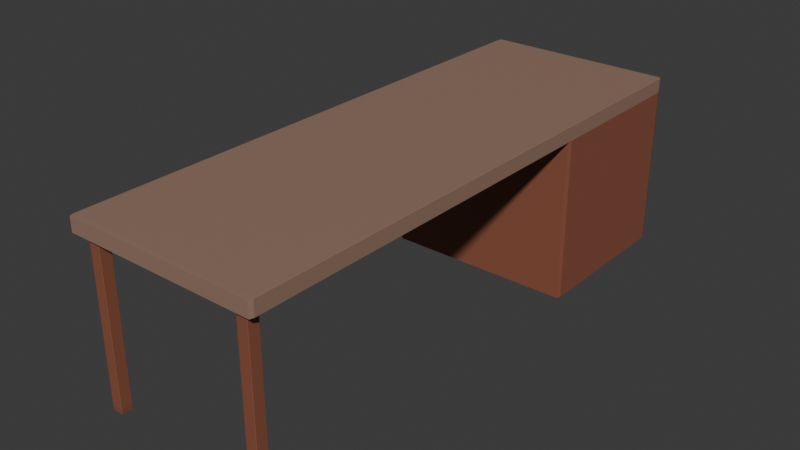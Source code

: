 # Source: Escritorio.blend  (saved by Blender 5.1.30; exported with 4.5.12 LTS)
import bpy
from mathutils import Matrix  # noqa: F401  (used for matrix-valued properties, if any)

bpy.ops.wm.read_factory_settings(use_empty=True)
scene = bpy.context.scene
scene.name = 'Scene'

# ---- collections
col_collection = bpy.data.collections.new('Collection'); scene.collection.children.link(col_collection)

# ---- materials (node trees are filled in below, after node groups)
mat_material_002 = bpy.data.materials.new('Material.002')
mat_material_004 = bpy.data.materials.new('Material.004')
mat_material_005 = bpy.data.materials.new('Material.005')
mat_material_001 = bpy.data.materials.new('Material.001')
mat_material_003 = bpy.data.materials.new('Material.003')

# ---- material node trees
mat_material_002.use_nodes = True; mat_material_002.node_tree.nodes.clear()
_N = mat_material_002.node_tree.nodes; _L = mat_material_002.node_tree.links
n0 = _N.new('ShaderNodeBsdfPrincipled'); n0.name = 'Principled BSDF'; n0.location = (-200, 100)
n0.inputs[0].default_value = (0.3112, 0.1894, 0.1359, 1.0)
n1 = _N.new('ShaderNodeOutputMaterial'); n1.name = 'Material Output'; n1.location = (200, 100)
_L.new(n0.outputs[0], n1.inputs[0])
n1.is_active_output = True
mat_material_004.use_nodes = True; mat_material_004.node_tree.nodes.clear()
_N = mat_material_004.node_tree.nodes; _L = mat_material_004.node_tree.links
n0 = _N.new('ShaderNodeBsdfPrincipled'); n0.name = 'Principled BSDF'; n0.location = (-200, 100)
n0.inputs[0].default_value = (0.2664, 0.09084, 0.05286, 1.0)
n1 = _N.new('ShaderNodeOutputMaterial'); n1.name = 'Material Output'; n1.location = (200, 100)
_L.new(n0.outputs[0], n1.inputs[0])
n1.is_active_output = True
mat_material_005.use_nodes = True; mat_material_005.node_tree.nodes.clear()
_N = mat_material_005.node_tree.nodes; _L = mat_material_005.node_tree.links
n0 = _N.new('ShaderNodeBsdfPrincipled'); n0.name = 'Principled BSDF'; n0.location = (-200, 100)
n0.inputs[0].default_value = (0.2115, 0.09704, 0.05807, 1.0)
n1 = _N.new('ShaderNodeOutputMaterial'); n1.name = 'Material Output'; n1.location = (200, 100)
_L.new(n0.outputs[0], n1.inputs[0])
n1.is_active_output = True
mat_material_001.use_nodes = True; mat_material_001.node_tree.nodes.clear()
_N = mat_material_001.node_tree.nodes; _L = mat_material_001.node_tree.links
n0 = _N.new('ShaderNodeBsdfPrincipled'); n0.name = 'Principled BSDF'; n0.location = (-200, 100)
n0.inputs[0].default_value = (0.2664, 0.09084, 0.05286, 1.0)
n1 = _N.new('ShaderNodeOutputMaterial'); n1.name = 'Material Output'; n1.location = (200, 100)
_L.new(n0.outputs[0], n1.inputs[0])
n1.is_active_output = True
mat_material_003.use_nodes = True; mat_material_003.node_tree.nodes.clear()
_N = mat_material_003.node_tree.nodes; _L = mat_material_003.node_tree.links
n0 = _N.new('ShaderNodeBsdfPrincipled'); n0.name = 'Principled BSDF'; n0.location = (-200, 100)
n0.inputs[0].default_value = (0.1335, 0.02949, 0.03027, 1.0)
n1 = _N.new('ShaderNodeOutputMaterial'); n1.name = 'Material Output'; n1.location = (200, 100)
_L.new(n0.outputs[0], n1.inputs[0])
n1.is_active_output = True

# ---- world
world_world = bpy.data.worlds.new('World'); scene.world = world_world
world_world.use_nodes = True; world_world.node_tree.nodes.clear()
_N = world_world.node_tree.nodes; _L = world_world.node_tree.links
n0 = _N.new('ShaderNodeOutputWorld'); n0.name = 'World Output'; n0.location = (200, 100)
n1 = _N.new('ShaderNodeBackground'); n1.name = 'Background'; n1.location = (-200, 100)
n1.inputs[0].default_value = (0.05088, 0.05088, 0.05088, 1.0)
_L.new(n1.outputs[0], n0.inputs[0])
n0.is_active_output = True
world_world.color = (0.05088, 0.05088, 0.05088)
world_world.sun_shadow_jitter_overblur = 0.0

# ---- meshes
me_cube_001 = bpy.data.meshes.new('Cube.001')
me_cube_001.from_pydata([(-1.0, -1.0, -1.0), (-1.0, -1.0, 1.0), (-1.0, 1.0, -1.0), (-1.0, 1.0, 1.0), (1.0, -1.0, -1.0), (1.0, -1.0, 1.0), (1.0, 1.0, -1.0), (1.0, 1.0, 1.0), (-1.0, 0.3949, -1.0), (-1.0, 0.3949, 1.0), (1.0, 0.3949, -1.0), (1.0, 0.3949, 1.0), (-1.0, 0.3949, 23.48), (-1.0, 1.0, 23.48), (1.0, 1.0, 23.48), (1.0, 0.3949, 23.48), (1.0, 1.0, 8.494), (1.0, 1.0, 15.99), (1.0, 0.3949, 15.99), (1.0, 0.3949, 8.494), (-1.0, 0.3949, 8.494), (-1.0, 0.3949, 15.99), (-1.0, 1.0, 15.99), (-1.0, 1.0, 8.494), (-1.0, 0.9711, 16.02), (-1.0, 0.4238, 16.02), (-1.0, 0.4238, 23.45), (-1.0, 0.9711, 23.45), (-1.0, 0.9711, 1.029), (-1.0, 0.4238, 1.029), (-1.0, 0.4238, 8.465), (-1.0, 0.9711, 8.465), (-1.0, 0.9711, 8.523), (-1.0, 0.4238, 8.523), (-1.0, 0.4238, 15.96), (-1.0, 0.9711, 15.96), (-1.0, 0.4238, 16.02), (-1.0, 0.9711, 16.02), (-1.0, 0.9711, 23.45), (-1.0, 0.4238, 23.45), (-1.0, 0.4238, 1.029), (-1.0, 0.9711, 1.029), (-1.0, 0.9711, 8.465), (-1.0, 0.4238, 8.465), (-1.0, 0.4238, 8.523), (-1.0, 0.9711, 8.523), (-1.0, 0.9711, 15.96), (-1.0, 0.4238, 15.96), (-1.066, 0.4238, 16.02), (-1.066, 0.9711, 16.02), (-1.066, 0.9711, 23.45), (-1.066, 0.4238, 23.45), (-1.066, 0.4238, 1.029), (-1.066, 0.9711, 1.029), (-1.066, 0.9711, 8.465), (-1.066, 0.4238, 8.465), (-1.066, 0.4238, 8.523), (-1.066, 0.9711, 8.523), (-1.066, 0.9711, 15.96), (-1.066, 0.4238, 15.96)], [], [(8, 9, 3, 2), (2, 3, 7, 6), (10, 11, 5, 4), (4, 5, 1, 0), (8, 10, 4, 0), (11, 9, 1, 5), (18, 17, 14, 15), (2, 6, 10, 8), (6, 7, 11, 10), (0, 1, 9, 8), (14, 13, 12, 15), (25, 26, 39, 36), (17, 22, 13, 14), (21, 18, 15, 12), (9, 11, 19, 20), (20, 19, 18, 21), (7, 3, 23, 16), (16, 23, 22, 17), (34, 35, 46, 47), (28, 29, 40, 41), (11, 7, 16, 19), (19, 16, 17, 18), (22, 21, 25, 24), (21, 12, 26, 25), (12, 13, 27, 26), (13, 22, 24, 27), (3, 9, 29, 28), (9, 20, 30, 29), (20, 23, 31, 30), (23, 3, 28, 31), (23, 20, 33, 32), (20, 21, 34, 33), (21, 22, 35, 34), (22, 23, 32, 35), (42, 41, 53, 54), (45, 44, 56, 57), (38, 37, 49, 50), (31, 28, 41, 42), (32, 33, 44, 45), (26, 27, 38, 39), (29, 30, 43, 40), (35, 32, 45, 46), (24, 25, 36, 37), (30, 31, 42, 43), (33, 34, 47, 44), (27, 24, 37, 38), (49, 48, 51, 50), (53, 52, 55, 54), (57, 56, 59, 58), (36, 39, 51, 48), (46, 45, 57, 58), (40, 43, 55, 52), (39, 38, 50, 51), (44, 47, 59, 56), (37, 36, 48, 49), (43, 42, 54, 55), (41, 40, 52, 53), (47, 46, 58, 59)])
me_cube_001.polygons.foreach_set('material_index', [0, 0, 0, 0, 0, 0, 1, 0, 0, 0, 1, 0, 1, 1, 1, 1, 1, 1, 0, 0, 1, 1, 0, 1, 0, 1, 0, 1, 0, 1, 0, 1, 0, 1, 2, 0, 2, 0, 0, 0, 0, 0, 0, 0, 0, 0, 2, 2, 2, 2, 2, 2, 0, 2, 0, 0, 2, 0])
_uv = me_cube_001.uv_layers.new(name='UVMap')
_uv.uv.foreach_set('vector', [0.375, 0.1744, 0.625, 0.1744, 0.625, 0.25, 0.375, 0.25, 0.375, 0.25, 0.625, 0.25, 0.625, 0.5, 0.375, 0.5, 0.375, 0.5756, 0.625, 0.5756, 0.625, 0.75, 0.375, 0.75, 0.375, 0.75, 0.625, 0.75, 0.625, 1.0, 0.375, 1.0, 0.125, 0.5756, 0.375, 0.5756, 0.375, 0.75, 0.125, 0.75, 0.625, 0.5756, 0.875, 0.5756, 0.875, 0.75, 0.625, 0.75, 0.625, 0.5756, 0.625, 0.5, 0.625, 0.5, 0.625, 0.5756, 0.125, 0.5, 0.375, 0.5, 0.375, 0.5756, 0.125, 0.5756, 0.375, 0.5, 0.625, 0.5, 0.625, 0.5756, 0.375, 0.5756, 0.375, 0.0, 0.625, 0.0, 0.625, 0.1744, 0.375, 0.1744, 0.625, 0.5, 0.875, 0.5, 0.875, 0.5756, 0.625, 0.5756, 0.625, 0.178, 0.625, 0.178, 0.625, 0.178, 0.625, 0.178, 0.625, 0.5, 0.625, 0.25, 0.625, 0.25, 0.625, 0.5, 0.875, 0.5756, 0.625, 0.5756, 0.625, 0.5756, 0.875, 0.5756, 0.875, 0.5756, 0.625, 0.5756, 0.625, 0.5756, 0.875, 0.5756, 0.875, 0.5756, 0.625, 0.5756, 0.625, 0.5756, 0.875, 0.5756, 0.625, 0.5, 0.625, 0.25, 0.625, 0.25, 0.625, 0.5, 0.625, 0.5, 0.625, 0.25, 0.625, 0.25, 0.625, 0.5, 0.625, 0.178, 0.625, 0.2464, 0.625, 0.2464, 0.625, 0.178, 0.625, 0.2464, 0.625, 0.178, 0.625, 0.178, 0.625, 0.2464, 0.625, 0.5756, 0.625, 0.5, 0.625, 0.5, 0.625, 0.5756, 0.625, 0.5756, 0.625, 0.5, 0.625, 0.5, 0.625, 0.5756, 0.625, 0.25, 0.625, 0.1744, 0.625, 0.178, 0.625, 0.2464, 0.625, 0.1744, 0.625, 0.1744, 0.625, 0.178, 0.625, 0.178, 0.625, 0.1744, 0.625, 0.25, 0.625, 0.2464, 0.625, 0.178, 0.625, 0.25, 0.625, 0.25, 0.625, 0.2464, 0.625, 0.2464, 0.625, 0.25, 0.625, 0.1744, 0.625, 0.178, 0.625, 0.2464, 0.625, 0.1744, 0.625, 0.1744, 0.625, 0.178, 0.625, 0.178, 0.625, 0.1744, 0.625, 0.25, 0.625, 0.2464, 0.625, 0.178, 0.625, 0.25, 0.625, 0.25, 0.625, 0.2464, 0.625, 0.2464, 0.625, 0.25, 0.625, 0.1744, 0.625, 0.178, 0.625, 0.2464, 0.625, 0.1744, 0.625, 0.1744, 0.625, 0.178, 0.625, 0.178, 0.625, 0.1744, 0.625, 0.25, 0.625, 0.2464, 0.625, 0.178, 0.625, 0.25, 0.625, 0.25, 0.625, 0.2464, 0.625, 0.2464, 0.625, 0.2464, 0.625, 0.2464, 0.625, 0.2464, 0.625, 0.2464, 0.625, 0.2464, 0.625, 0.178, 0.625, 0.178, 0.625, 0.2464, 0.625, 0.2464, 0.625, 0.2464, 0.625, 0.2464, 0.625, 0.2464, 0.625, 0.2464, 0.625, 0.2464, 0.625, 0.2464, 0.625, 0.2464, 0.625, 0.2464, 0.625, 0.178, 0.625, 0.178, 0.625, 0.2464, 0.625, 0.178, 0.625, 0.2464, 0.625, 0.2464, 0.625, 0.178, 0.625, 0.178, 0.625, 0.178, 0.625, 0.178, 0.625, 0.178, 0.625, 0.2464, 0.625, 0.2464, 0.625, 0.2464, 0.625, 0.2464, 0.625, 0.2464, 0.625, 0.178, 0.625, 0.178, 0.625, 0.2464, 0.625, 0.178, 0.625, 0.2464, 0.625, 0.2464, 0.625, 0.178, 0.625, 0.178, 0.625, 0.178, 0.625, 0.178, 0.625, 0.178, 0.625, 0.2464, 0.625, 0.2464, 0.625, 0.2464, 0.625, 0.2464, 0.625, 0.2464, 0.625, 0.178, 0.625, 0.178, 0.625, 0.2464, 0.625, 0.2464, 0.625, 0.178, 0.625, 0.178, 0.625, 0.2464, 0.625, 0.2464, 0.625, 0.178, 0.625, 0.178, 0.625, 0.2464, 0.625, 0.178, 0.625, 0.178, 0.625, 0.178, 0.625, 0.178, 0.625, 0.2464, 0.625, 0.2464, 0.625, 0.2464, 0.625, 0.2464, 0.625, 0.178, 0.625, 0.178, 0.625, 0.178, 0.625, 0.178, 0.625, 0.178, 0.625, 0.2464, 0.625, 0.2464, 0.625, 0.178, 0.625, 0.178, 0.625, 0.178, 0.625, 0.178, 0.625, 0.178, 0.625, 0.2464, 0.625, 0.178, 0.625, 0.178, 0.625, 0.2464, 0.625, 0.178, 0.625, 0.2464, 0.625, 0.2464, 0.625, 0.178, 0.625, 0.2464, 0.625, 0.178, 0.625, 0.178, 0.625, 0.2464, 0.625, 0.178, 0.625, 0.2464, 0.625, 0.2464, 0.625, 0.178])
me_cube_001.materials.append(mat_material_002)
me_cube_001.materials.append(mat_material_004)
me_cube_001.materials.append(mat_material_005)
me_cube_001.update()
me_cube_002 = bpy.data.meshes.new('Cube.002')
me_cube_002.from_pydata([(-1.0, -1.0, -1.0), (-1.0, -1.0, 1.0), (-1.0, 1.0, -1.0), (-1.0, 1.0, 1.0), (1.0, -1.0, -1.0), (1.0, -1.0, 1.0), (1.0, 1.0, -1.0), (1.0, 1.0, 1.0)], [], [(0, 1, 3, 2), (2, 3, 7, 6), (6, 7, 5, 4), (4, 5, 1, 0), (2, 6, 4, 0), (7, 3, 1, 5)])
_uv = me_cube_002.uv_layers.new(name='UVMap')
_uv.uv.foreach_set('vector', [0.375, 0.0, 0.625, 0.0, 0.625, 0.25, 0.375, 0.25, 0.375, 0.25, 0.625, 0.25, 0.625, 0.5, 0.375, 0.5, 0.375, 0.5, 0.625, 0.5, 0.625, 0.75, 0.375, 0.75, 0.375, 0.75, 0.625, 0.75, 0.625, 1.0, 0.375, 1.0, 0.125, 0.5, 0.375, 0.5, 0.375, 0.75, 0.125, 0.75, 0.625, 0.5, 0.875, 0.5, 0.875, 0.75, 0.625, 0.75])
me_cube_002.materials.append(mat_material_001)
me_cube_002.update()
me_cube_003 = bpy.data.meshes.new('Cube.003')
me_cube_003.from_pydata([(-0.4709, -0.8592, -0.9711), (-0.4012, -0.8592, -1.0), (-0.4012, -0.9289, -0.9711), (-0.4753, -0.9333, -0.9333), (-0.4012, -0.9711, -0.9289), (-0.4012, -1.0, -0.8592), (-0.4709, -0.9711, -0.8592), (-0.4753, -0.9333, -0.9333), (-0.5131, -0.8592, -0.9289), (-0.4753, -0.9333, -0.9333), (-0.5131, -0.9289, -0.8592), (-0.542, -0.8592, -0.8592), (-0.5131, -0.8592, 0.9289), (-0.542, -0.8592, 0.8592), (-0.5131, -0.9289, 0.8592), (-0.4753, -0.9333, 0.9333), (-0.4709, -0.9711, 0.8592), (-0.4012, -1.0, 0.8592), (-0.4012, -0.9711, 0.9289), (-0.4753, -0.9333, 0.9333), (-0.4709, -0.8592, 0.9711), (-0.4753, -0.9333, 0.9333), (-0.4012, -0.9289, 0.9711), (-0.4012, -0.8592, 1.0), (-0.5131, 0.8592, -0.9289), (-0.542, 0.8592, -0.8592), (-0.5131, 0.9289, -0.8592), (-0.4753, 0.9333, -0.9333), (-0.4709, 0.9711, -0.8592), (-0.4012, 1.0, -0.8592), (-0.4012, 0.9711, -0.9289), (-0.4753, 0.9333, -0.9333), (-0.4709, 0.8592, -0.9711), (-0.4753, 0.9333, -0.9333), (-0.4012, 0.9289, -0.9711), (-0.4012, 0.8592, -1.0), (-0.4709, 0.8592, 0.9711), (-0.4012, 0.8592, 1.0), (-0.4012, 0.9289, 0.9711), (-0.4753, 0.9333, 0.9333), (-0.4012, 0.9711, 0.9289), (-0.4012, 1.0, 0.8592), (-0.4709, 0.9711, 0.8592), (-0.4753, 0.9333, 0.9333), (-0.5131, 0.8592, 0.9289), (-0.4753, 0.9333, 0.9333), (-0.5131, 0.9289, 0.8592), (-0.542, 0.8592, 0.8592), (0.9711, -0.8592, -0.9289), (1.0, -0.8592, -0.8592), (0.9711, -0.9289, -0.8592), (0.9333, -0.9333, -0.9333), (0.9289, -0.9711, -0.8592), (0.8592, -1.0, -0.8592), (0.8592, -0.9711, -0.9289), (0.9333, -0.9333, -0.9333), (0.9289, -0.8592, -0.9711), (0.9333, -0.9333, -0.9333), (0.8592, -0.9289, -0.9711), (0.8592, -0.8592, -1.0), (0.9289, -0.8592, 0.9711), (0.8592, -0.8592, 1.0), (0.8592, -0.9289, 0.9711), (0.9333, -0.9333, 0.9333), (0.8592, -0.9711, 0.9289), (0.8592, -1.0, 0.8592), (0.9289, -0.9711, 0.8592), (0.9333, -0.9333, 0.9333), (0.9711, -0.8592, 0.9289), (0.9333, -0.9333, 0.9333), (0.9711, -0.9289, 0.8592), (1.0, -0.8592, 0.8592), (0.8592, 0.9711, -0.9289), (0.8592, 1.0, -0.8592), (0.9289, 0.9711, -0.8592), (0.9333, 0.9333, -0.9333), (0.9711, 0.9289, -0.8592), (1.0, 0.8592, -0.8592), (0.9711, 0.8592, -0.9289), (0.9333, 0.9333, -0.9333), (0.8592, 0.9289, -0.9711), (0.9333, 0.9333, -0.9333), (0.9289, 0.8592, -0.9711), (0.8592, 0.8592, -1.0), (0.8592, 0.9289, 0.9711), (0.8592, 0.8592, 1.0), (0.9289, 0.8592, 0.9711), (0.9333, 0.9333, 0.9333), (0.9711, 0.8592, 0.9289), (1.0, 0.8592, 0.8592), (0.9711, 0.9289, 0.8592), (0.9333, 0.9333, 0.9333), (0.8592, 0.9711, 0.9289), (0.9333, 0.9333, 0.9333), (0.9289, 0.9711, 0.8592), (0.8592, 1.0, 0.8592), (-0.4012, 0.3333, -1.0), (-0.4709, 0.3333, -0.9711), (-0.5131, 0.3333, -0.9289), (-0.542, 0.3333, -0.8592), (-0.542, -0.3333, -0.8592), (-0.5131, -0.3333, -0.9289), (-0.4709, -0.3333, -0.9711), (-0.4012, -0.3333, -1.0), (-0.4012, -0.3333, 1.0), (-0.4709, -0.3333, 0.9711), (-0.5131, -0.3333, 0.9289), (-0.542, -0.3333, 0.8592), (-0.542, 0.3333, 0.8592), (-0.5131, 0.3333, 0.9289), (-0.4709, 0.3333, 0.9711), (-0.4012, 0.3333, 1.0), (0.007886, 1.0, -0.8592), (0.007886, 0.9711, -0.9289), (0.007886, 0.9289, -0.9711), (0.007886, 0.8592, -1.0), (0.007886, 1.0, 0.8592), (0.007886, 0.9711, 0.9289), (0.007886, 0.9289, 0.9711), (0.007886, 0.8592, 1.0), (0.007886, -1.0, -0.8592), (0.007886, -0.9711, -0.9289), (0.007886, -0.9289, -0.9711), (0.007886, -0.8592, -1.0), (0.007886, -1.0, 0.8592), (0.007886, -0.9711, 0.9289), (0.007886, -0.9289, 0.9711), (0.007886, -0.8592, 1.0), (0.8831, 0.6426, -0.9592), (0.8592, 0.6835, -1.0), (0.9289, 0.6835, -0.9711), (0.9592, 0.6426, -0.8831), (0.9711, 0.6835, -0.9289), (1.0, 0.6835, -0.8592), (0.8831, -0.6476, 0.9592), (0.8592, -0.6884, 1.0), (0.9289, -0.6884, 0.9711), (0.9592, -0.6476, 0.8831), (0.9711, -0.6884, 0.9289), (1.0, -0.6884, 0.8592), (0.8592, -0.6884, -1.0), (0.8831, -0.6476, -0.9592), (0.9289, -0.6884, -0.9711), (1.0, -0.6884, -0.8592), (0.9711, -0.6884, -0.9289), (0.9592, -0.6476, -0.8831), (0.8831, 0.6426, 0.9592), (0.9289, 0.6835, 0.9711), (0.8592, 0.6835, 1.0), (0.9592, 0.6426, 0.8831), (1.0, 0.6835, 0.8592), (0.9711, 0.6835, 0.9289), (-0.2739, -0.6068, -0.9592), (-0.233, -0.6476, -0.9592), (-0.3147, -0.6884, -1.0), (-0.2739, -0.3333, -0.9592), (-0.3147, -0.3333, -1.0), (0.007886, -0.6476, -0.9592), (0.007886, -0.6884, -1.0), (-0.233, -0.6476, 0.9592), (-0.2739, -0.6068, 0.9592), (-0.3147, -0.6884, 1.0), (-0.2739, -0.3333, 0.9592), (-0.3147, -0.3333, 1.0), (0.007886, -0.6476, 0.9592), (0.007886, -0.6884, 1.0), (0.007886, 0.6426, -0.9592), (0.007886, 0.6835, -1.0), (-0.2739, 0.3333, -0.9592), (-0.3147, 0.3333, -1.0), (-0.233, 0.6426, -0.9592), (-0.2739, 0.6018, -0.9592), (-0.3147, 0.6835, -1.0), (-0.2739, 0.3333, 0.9592), (-0.3147, 0.3333, 1.0), (-0.233, 0.6426, 0.9592), (-0.3147, 0.6835, 1.0), (-0.2739, 0.6018, 0.9592), (0.007886, 0.6426, 0.9592), (0.007886, 0.6835, 1.0), (-0.4709, -0.8592, -13.17), (-0.4012, -0.8592, -13.2), (-0.4012, -0.9289, -13.17), (-0.4753, -0.9333, -13.13), (-0.4012, -0.9711, -13.13), (-0.4012, -1.0, -13.06), (-0.4709, -0.9711, -13.06), (-0.4753, -0.9333, -13.13), (-0.5131, -0.8592, -13.13), (-0.4753, -0.9333, -13.13), (-0.5131, -0.9289, -13.06), (-0.542, -0.8592, -13.06), (-0.5131, -0.8592, -11.27), (-0.542, -0.8592, -11.34), (-0.5131, -0.9289, -11.34), (-0.4753, -0.9333, -11.27), (-0.4709, -0.9711, -11.34), (-0.4012, -1.0, -11.34), (-0.4012, -0.9711, -11.27), (-0.4753, -0.9333, -11.27), (-0.4709, -0.8592, -11.23), (-0.4753, -0.9333, -11.27), (-0.4012, -0.9289, -11.23), (-0.4012, -0.8592, -11.2), (-0.5131, 0.8592, -13.13), (-0.542, 0.8592, -13.06), (-0.5131, 0.9289, -13.06), (-0.4753, 0.9333, -13.13), (-0.4709, 0.9711, -13.06), (-0.4012, 1.0, -13.06), (-0.4012, 0.9711, -13.13), (-0.4753, 0.9333, -13.13), (-0.4709, 0.8592, -13.17), (-0.4753, 0.9333, -13.13), (-0.4012, 0.9289, -13.17), (-0.4012, 0.8592, -13.2), (-0.4709, 0.8592, -11.23), (-0.4012, 0.8592, -11.2), (-0.4012, 0.9289, -11.23), (-0.4753, 0.9333, -11.27), (-0.4012, 0.9711, -11.27), (-0.4012, 1.0, -11.34), (-0.4709, 0.9711, -11.34), (-0.4753, 0.9333, -11.27), (-0.5131, 0.8592, -11.27), (-0.4753, 0.9333, -11.27), (-0.5131, 0.9289, -11.34), (-0.542, 0.8592, -11.34), (0.9711, -0.8592, -13.13), (1.0, -0.8592, -13.06), (0.9711, -0.9289, -13.06), (0.9333, -0.9333, -13.13), (0.9289, -0.9711, -13.06), (0.8592, -1.0, -13.06), (0.8592, -0.9711, -13.13), (0.9333, -0.9333, -13.13), (0.9289, -0.8592, -13.17), (0.9333, -0.9333, -13.13), (0.8592, -0.9289, -13.17), (0.8592, -0.8592, -13.2), (0.9289, -0.8592, -11.23), (0.8592, -0.8592, -11.2), (0.8592, -0.9289, -11.23), (0.9333, -0.9333, -11.27), (0.8592, -0.9711, -11.27), (0.8592, -1.0, -11.34), (0.9289, -0.9711, -11.34), (0.9333, -0.9333, -11.27), (0.9711, -0.8592, -11.27), (0.9333, -0.9333, -11.27), (0.9711, -0.9289, -11.34), (1.0, -0.8592, -11.34), (0.8592, 0.9711, -13.13), (0.8592, 1.0, -13.06), (0.9289, 0.9711, -13.06), (0.9333, 0.9333, -13.13), (0.9711, 0.9289, -13.06), (1.0, 0.8592, -13.06), (0.9711, 0.8592, -13.13), (0.9333, 0.9333, -13.13), (0.8592, 0.9289, -13.17), (0.9333, 0.9333, -13.13), (0.9289, 0.8592, -13.17), (0.8592, 0.8592, -13.2), (0.8592, 0.9289, -11.23), (0.8592, 0.8592, -11.2), (0.9289, 0.8592, -11.23), (0.9333, 0.9333, -11.27), (0.9711, 0.8592, -11.27), (1.0, 0.8592, -11.34), (0.9711, 0.9289, -11.34), (0.9333, 0.9333, -11.27), (0.8592, 0.9711, -11.27), (0.9333, 0.9333, -11.27), (0.9289, 0.9711, -11.34), (0.8592, 1.0, -11.34), (-0.4012, 0.3333, -13.2), (-0.4709, 0.3333, -13.17), (-0.5131, 0.3333, -13.13), (-0.542, 0.3333, -13.06), (-0.542, -0.3333, -13.06), (-0.5131, -0.3333, -13.13), (-0.4709, -0.3333, -13.17), (-0.4012, -0.3333, -13.2), (-0.4012, -0.3333, -11.2), (-0.4709, -0.3333, -11.23), (-0.5131, -0.3333, -11.27), (-0.542, -0.3333, -11.34), (-0.542, 0.3333, -11.34), (-0.5131, 0.3333, -11.27), (-0.4709, 0.3333, -11.23), (-0.4012, 0.3333, -11.2), (0.007886, 1.0, -13.06), (0.007886, 0.9711, -13.13), (0.007886, 0.9289, -13.17), (0.007886, 0.8592, -13.2), (0.007886, 1.0, -11.34), (0.007886, 0.9711, -11.27), (0.007886, 0.9289, -11.23), (0.007886, 0.8592, -11.2), (0.007886, -1.0, -13.06), (0.007886, -0.9711, -13.13), (0.007886, -0.9289, -13.17), (0.007886, -0.8592, -13.2), (0.007886, -1.0, -11.34), (0.007886, -0.9711, -11.27), (0.007886, -0.9289, -11.23), (0.007886, -0.8592, -11.2), (0.8831, 0.6426, -13.16), (0.8592, 0.6835, -13.2), (0.9289, 0.6835, -13.17), (0.9592, 0.6426, -13.08), (0.9711, 0.6835, -13.13), (1.0, 0.6835, -13.06), (0.8831, -0.6476, -11.24), (0.8592, -0.6884, -11.2), (0.9289, -0.6884, -11.23), (0.9592, -0.6476, -11.32), (0.9711, -0.6884, -11.27), (1.0, -0.6884, -11.34), (0.8592, -0.6884, -13.2), (0.8831, -0.6476, -13.16), (0.9289, -0.6884, -13.17), (1.0, -0.6884, -13.06), (0.9711, -0.6884, -13.13), (0.9592, -0.6476, -13.08), (0.8831, 0.6426, -11.24), (0.9289, 0.6835, -11.23), (0.8592, 0.6835, -11.2), (0.9592, 0.6426, -11.32), (1.0, 0.6835, -11.34), (0.9711, 0.6835, -11.27), (-0.2739, -0.6068, -13.16), (-0.233, -0.6476, -13.16), (-0.3147, -0.6884, -13.2), (-0.2739, -0.3333, -13.16), (-0.3147, -0.3333, -13.2), (0.007886, -0.6476, -13.16), (0.007886, -0.6884, -13.2), (-0.233, -0.6476, -11.24), (-0.2739, -0.6068, -11.24), (-0.3147, -0.6884, -11.2), (-0.2739, -0.3333, -11.24), (-0.3147, -0.3333, -11.2), (0.007886, -0.6476, -11.24), (0.007886, -0.6884, -11.2), (0.007886, 0.6426, -13.16), (0.007886, 0.6835, -13.2), (-0.2739, 0.3333, -13.16), (-0.3147, 0.3333, -13.2), (-0.233, 0.6426, -13.16), (-0.2739, 0.6018, -13.16), (-0.3147, 0.6835, -13.2), (-0.2739, 0.3333, -11.24), (-0.3147, 0.3333, -11.2), (-0.233, 0.6426, -11.24), (-0.3147, 0.6835, -11.2), (-0.2739, 0.6018, -11.24), (0.007886, 0.6426, -11.24), (0.007886, 0.6835, -11.2), (-0.4709, -0.8592, -25.37), (-0.4012, -0.8592, -25.4), (-0.4012, -0.9289, -25.37), (-0.4753, -0.9333, -25.33), (-0.4012, -0.9711, -25.33), (-0.4012, -1.0, -25.26), (-0.4709, -0.9711, -25.26), (-0.4753, -0.9333, -25.33), (-0.5131, -0.8592, -25.33), (-0.4753, -0.9333, -25.33), (-0.5131, -0.9289, -25.26), (-0.542, -0.8592, -25.26), (-0.5131, -0.8592, -23.47), (-0.542, -0.8592, -23.54), (-0.5131, -0.9289, -23.54), (-0.4753, -0.9333, -23.47), (-0.4709, -0.9711, -23.54), (-0.4012, -1.0, -23.54), (-0.4012, -0.9711, -23.47), (-0.4753, -0.9333, -23.47), (-0.4709, -0.8592, -23.43), (-0.4753, -0.9333, -23.47), (-0.4012, -0.9289, -23.43), (-0.4012, -0.8592, -23.4), (-0.5131, 0.8592, -25.33), (-0.542, 0.8592, -25.26), (-0.5131, 0.9289, -25.26), (-0.4753, 0.9333, -25.33), (-0.4709, 0.9711, -25.26), (-0.4012, 1.0, -25.26), (-0.4012, 0.9711, -25.33), (-0.4753, 0.9333, -25.33), (-0.4709, 0.8592, -25.37), (-0.4753, 0.9333, -25.33), (-0.4012, 0.9289, -25.37), (-0.4012, 0.8592, -25.4), (-0.4709, 0.8592, -23.43), (-0.4012, 0.8592, -23.4), (-0.4012, 0.9289, -23.43), (-0.4753, 0.9333, -23.47), (-0.4012, 0.9711, -23.47), (-0.4012, 1.0, -23.54), (-0.4709, 0.9711, -23.54), (-0.4753, 0.9333, -23.47), (-0.5131, 0.8592, -23.47), (-0.4753, 0.9333, -23.47), (-0.5131, 0.9289, -23.54), (-0.542, 0.8592, -23.54), (0.9711, -0.8592, -25.33), (1.0, -0.8592, -25.26), (0.9711, -0.9289, -25.26), (0.9333, -0.9333, -25.33), (0.9289, -0.9711, -25.26), (0.8592, -1.0, -25.26), (0.8592, -0.9711, -25.33), (0.9333, -0.9333, -25.33), (0.9289, -0.8592, -25.37), (0.9333, -0.9333, -25.33), (0.8592, -0.9289, -25.37), (0.8592, -0.8592, -25.4), (0.9289, -0.8592, -23.43), (0.8592, -0.8592, -23.4), (0.8592, -0.9289, -23.43), (0.9333, -0.9333, -23.47), (0.8592, -0.9711, -23.47), (0.8592, -1.0, -23.54), (0.9289, -0.9711, -23.54), (0.9333, -0.9333, -23.47), (0.9711, -0.8592, -23.47), (0.9333, -0.9333, -23.47), (0.9711, -0.9289, -23.54), (1.0, -0.8592, -23.54), (0.8592, 0.9711, -25.33), (0.8592, 1.0, -25.26), (0.9289, 0.9711, -25.26), (0.9333, 0.9333, -25.33), (0.9711, 0.9289, -25.26), (1.0, 0.8592, -25.26), (0.9711, 0.8592, -25.33), (0.9333, 0.9333, -25.33), (0.8592, 0.9289, -25.37), (0.9333, 0.9333, -25.33), (0.9289, 0.8592, -25.37), (0.8592, 0.8592, -25.4), (0.8592, 0.9289, -23.43), (0.8592, 0.8592, -23.4), (0.9289, 0.8592, -23.43), (0.9333, 0.9333, -23.47), (0.9711, 0.8592, -23.47), (1.0, 0.8592, -23.54), (0.9711, 0.9289, -23.54), (0.9333, 0.9333, -23.47), (0.8592, 0.9711, -23.47), (0.9333, 0.9333, -23.47), (0.9289, 0.9711, -23.54), (0.8592, 1.0, -23.54), (-0.4012, 0.3333, -25.4), (-0.4709, 0.3333, -25.37), (-0.5131, 0.3333, -25.33), (-0.542, 0.3333, -25.26), (-0.542, -0.3333, -25.26), (-0.5131, -0.3333, -25.33), (-0.4709, -0.3333, -25.37), (-0.4012, -0.3333, -25.4), (-0.4012, -0.3333, -23.4), (-0.4709, -0.3333, -23.43), (-0.5131, -0.3333, -23.47), (-0.542, -0.3333, -23.54), (-0.542, 0.3333, -23.54), (-0.5131, 0.3333, -23.47), (-0.4709, 0.3333, -23.43), (-0.4012, 0.3333, -23.4), (0.007886, 1.0, -25.26), (0.007886, 0.9711, -25.33), (0.007886, 0.9289, -25.37), (0.007886, 0.8592, -25.4), (0.007886, 1.0, -23.54), (0.007886, 0.9711, -23.47), (0.007886, 0.9289, -23.43), (0.007886, 0.8592, -23.4), (0.007886, -1.0, -25.26), (0.007886, -0.9711, -25.33), (0.007886, -0.9289, -25.37), (0.007886, -0.8592, -25.4), (0.007886, -1.0, -23.54), (0.007886, -0.9711, -23.47), (0.007886, -0.9289, -23.43), (0.007886, -0.8592, -23.4), (0.8831, 0.6426, -25.36), (0.8592, 0.6835, -25.4), (0.9289, 0.6835, -25.37), (0.9592, 0.6426, -25.28), (0.9711, 0.6835, -25.33), (1.0, 0.6835, -25.26), (0.8831, -0.6476, -23.44), (0.8592, -0.6884, -23.4), (0.9289, -0.6884, -23.43), (0.9592, -0.6476, -23.52), (0.9711, -0.6884, -23.47), (1.0, -0.6884, -23.54), (0.8592, -0.6884, -25.4), (0.8831, -0.6476, -25.36), (0.9289, -0.6884, -25.37), (1.0, -0.6884, -25.26), (0.9711, -0.6884, -25.33), (0.9592, -0.6476, -25.28), (0.8831, 0.6426, -23.44), (0.9289, 0.6835, -23.43), (0.8592, 0.6835, -23.4), (0.9592, 0.6426, -23.52), (1.0, 0.6835, -23.54), (0.9711, 0.6835, -23.47), (-0.2739, -0.6068, -25.36), (-0.233, -0.6476, -25.36), (-0.3147, -0.6884, -25.4), (-0.2739, -0.3333, -25.36), (-0.3147, -0.3333, -25.4), (0.007886, -0.6476, -25.36), (0.007886, -0.6884, -25.4), (-0.233, -0.6476, -23.44), (-0.2739, -0.6068, -23.44), (-0.3147, -0.6884, -23.4), (-0.2739, -0.3333, -23.44), (-0.3147, -0.3333, -23.4), (0.007886, -0.6476, -23.44), (0.007886, -0.6884, -23.4), (0.007886, 0.6426, -25.36), (0.007886, 0.6835, -25.4), (-0.2739, 0.3333, -25.36), (-0.3147, 0.3333, -25.4), (-0.233, 0.6426, -25.36), (-0.2739, 0.6018, -25.36), (-0.3147, 0.6835, -25.4), (-0.2739, 0.3333, -23.44), (-0.3147, 0.3333, -23.4), (-0.233, 0.6426, -23.44), (-0.3147, 0.6835, -23.4), (-0.2739, 0.6018, -23.44), (0.007886, 0.6426, -23.44), (0.007886, 0.6835, -23.4)], [], [(0, 1, 2, 3), (4, 5, 6, 7), (8, 9, 10, 11), (12, 13, 14, 15), (16, 17, 18, 19), (20, 21, 22, 23), (24, 25, 26, 27), (28, 29, 30, 31), (32, 33, 34, 35), (36, 37, 38, 39), (40, 41, 42, 43), (44, 45, 46, 47), (48, 49, 50, 51), (52, 53, 54, 55), (56, 57, 58, 59), (60, 61, 62, 63), (64, 65, 66, 67), (68, 69, 70, 71), (72, 73, 74, 75), (76, 77, 78, 79), (80, 81, 82, 83), (84, 85, 86, 87), (88, 89, 90, 91), (92, 93, 94, 95), (128, 129, 130), (131, 132, 133), (134, 135, 136), (137, 138, 139), (140, 141, 142), (143, 144, 145), (146, 147, 148), (149, 150, 151), (152, 153, 154), (159, 160, 161), (170, 171, 172), (175, 176, 177), (3, 9, 8, 0), (2, 4, 7, 3), (6, 10, 9, 7), (15, 21, 20, 12), (14, 16, 19, 15), (18, 22, 21, 19), (27, 33, 32, 24), (26, 28, 31, 27), (30, 34, 33, 31), (39, 45, 44, 36), (38, 40, 43, 39), (42, 46, 45, 43), (51, 57, 56, 48), (50, 52, 55, 51), (54, 58, 57, 55), (63, 69, 68, 60), (62, 64, 67, 63), (66, 70, 69, 67), (75, 81, 80, 72), (74, 76, 79, 75), (78, 82, 81, 79), (87, 93, 92, 84), (86, 88, 91, 87), (90, 94, 93, 91), (0, 102, 103, 1), (11, 100, 101, 8), (5, 17, 16, 6), (10, 14, 13, 11), (36, 110, 111, 37), (47, 108, 109, 44), (28, 42, 41, 29), (25, 47, 46, 26), (34, 114, 115, 35), (29, 112, 113, 30), (84, 118, 119, 85), (95, 116, 117, 92), (76, 90, 89, 77), (73, 95, 94, 74), (130, 132, 131, 128), (82, 130, 129, 83), (77, 133, 132, 78), (136, 138, 137, 134), (60, 136, 135, 61), (71, 139, 138, 68), (52, 66, 65, 53), (49, 71, 70, 50), (58, 122, 123, 59), (53, 120, 121, 54), (22, 126, 127, 23), (17, 124, 125, 18), (35, 96, 97, 32), (24, 98, 99, 25), (96, 103, 102, 97), (98, 101, 100, 99), (23, 104, 105, 20), (12, 106, 107, 13), (104, 111, 110, 105), (106, 109, 108, 107), (48, 144, 143, 49), (59, 140, 142, 56), (141, 145, 144, 142), (146, 149, 151, 147), (88, 151, 150, 89), (85, 148, 147, 86), (83, 115, 114, 80), (72, 113, 112, 73), (37, 119, 118, 38), (40, 117, 116, 41), (1, 123, 122, 2), (4, 121, 120, 5), (61, 127, 126, 62), (64, 125, 124, 65), (154, 156, 155, 152), (153, 157, 158, 154), (161, 165, 164, 159), (160, 162, 163, 161), (166, 170, 172, 167), (169, 172, 171, 168), (175, 178, 179, 176), (173, 177, 176, 174), (140, 158, 157, 141), (139, 143, 145, 137), (134, 164, 165, 135), (133, 150, 149, 131), (128, 166, 167, 129), (148, 179, 178, 146), (156, 169, 168, 155), (162, 173, 174, 163), (152, 160, 159, 153), (170, 175, 177, 171), (102, 0, 8, 101), (3, 7, 9), (123, 1, 103, 156, 154, 158), (2, 122, 121, 4), (6, 16, 14, 10), (120, 124, 17, 5), (11, 13, 107, 100), (20, 105, 106, 12), (15, 19, 21), (126, 22, 18, 125), (104, 23, 127, 165, 161, 163), (32, 97, 98, 24), (27, 31, 33), (42, 28, 26, 46), (99, 108, 47, 25), (29, 41, 116, 112), (114, 34, 30, 113), (96, 35, 115, 167, 172, 169), (110, 36, 44, 109), (39, 43, 45), (179, 119, 37, 111, 174, 176), (38, 118, 117, 40), (48, 56, 142, 144), (51, 55, 57), (66, 52, 50, 70), (71, 49, 143, 139), (53, 65, 124, 120), (122, 58, 54, 121), (59, 123, 158, 140), (136, 60, 68, 138), (63, 67, 69), (165, 127, 61, 135), (62, 126, 125, 64), (80, 114, 113, 72), (75, 79, 81), (90, 76, 74, 94), (112, 116, 95, 73), (77, 89, 150, 133), (130, 82, 78, 132), (115, 83, 129, 167), (118, 84, 92, 117), (87, 91, 93), (148, 85, 119, 179), (151, 88, 86, 147), (97, 102, 101, 98), (103, 96, 169, 156), (100, 107, 108, 99), (105, 110, 109, 106), (174, 111, 104, 163), (128, 131, 149, 146, 178, 175, 170, 166), (134, 137, 145, 141, 157, 153, 159, 164), (155, 168, 171, 177, 173, 162, 160, 152), (180, 181, 182, 183), (184, 185, 186, 187), (188, 189, 190, 191), (192, 193, 194, 195), (196, 197, 198, 199), (200, 201, 202, 203), (204, 205, 206, 207), (208, 209, 210, 211), (212, 213, 214, 215), (216, 217, 218, 219), (220, 221, 222, 223), (224, 225, 226, 227), (228, 229, 230, 231), (232, 233, 234, 235), (236, 237, 238, 239), (240, 241, 242, 243), (244, 245, 246, 247), (248, 249, 250, 251), (252, 253, 254, 255), (256, 257, 258, 259), (260, 261, 262, 263), (264, 265, 266, 267), (268, 269, 270, 271), (272, 273, 274, 275), (308, 309, 310), (311, 312, 313), (314, 315, 316), (317, 318, 319), (320, 321, 322), (323, 324, 325), (326, 327, 328), (329, 330, 331), (332, 333, 334), (339, 340, 341), (350, 351, 352), (355, 356, 357), (183, 189, 188, 180), (182, 184, 187, 183), (186, 190, 189, 187), (195, 201, 200, 192), (194, 196, 199, 195), (198, 202, 201, 199), (207, 213, 212, 204), (206, 208, 211, 207), (210, 214, 213, 211), (219, 225, 224, 216), (218, 220, 223, 219), (222, 226, 225, 223), (231, 237, 236, 228), (230, 232, 235, 231), (234, 238, 237, 235), (243, 249, 248, 240), (242, 244, 247, 243), (246, 250, 249, 247), (255, 261, 260, 252), (254, 256, 259, 255), (258, 262, 261, 259), (267, 273, 272, 264), (266, 268, 271, 267), (270, 274, 273, 271), (180, 282, 283, 181), (191, 280, 281, 188), (185, 197, 196, 186), (190, 194, 193, 191), (216, 290, 291, 217), (227, 288, 289, 224), (208, 222, 221, 209), (205, 227, 226, 206), (214, 294, 295, 215), (209, 292, 293, 210), (264, 298, 299, 265), (275, 296, 297, 272), (256, 270, 269, 257), (253, 275, 274, 254), (310, 312, 311, 308), (262, 310, 309, 263), (257, 313, 312, 258), (316, 318, 317, 314), (240, 316, 315, 241), (251, 319, 318, 248), (232, 246, 245, 233), (229, 251, 250, 230), (238, 302, 303, 239), (233, 300, 301, 234), (202, 306, 307, 203), (197, 304, 305, 198), (215, 276, 277, 212), (204, 278, 279, 205), (276, 283, 282, 277), (278, 281, 280, 279), (203, 284, 285, 200), (192, 286, 287, 193), (284, 291, 290, 285), (286, 289, 288, 287), (228, 324, 323, 229), (239, 320, 322, 236), (321, 325, 324, 322), (326, 329, 331, 327), (268, 331, 330, 269), (265, 328, 327, 266), (263, 295, 294, 260), (252, 293, 292, 253), (217, 299, 298, 218), (220, 297, 296, 221), (181, 303, 302, 182), (184, 301, 300, 185), (241, 307, 306, 242), (244, 305, 304, 245), (334, 336, 335, 332), (333, 337, 338, 334), (341, 345, 344, 339), (340, 342, 343, 341), (346, 350, 352, 347), (349, 352, 351, 348), (355, 358, 359, 356), (353, 357, 356, 354), (320, 338, 337, 321), (319, 323, 325, 317), (314, 344, 345, 315), (313, 330, 329, 311), (308, 346, 347, 309), (328, 359, 358, 326), (336, 349, 348, 335), (342, 353, 354, 343), (332, 340, 339, 333), (350, 355, 357, 351), (282, 180, 188, 281), (183, 187, 189), (303, 181, 283, 336, 334, 338), (182, 302, 301, 184), (186, 196, 194, 190), (300, 304, 197, 185), (191, 193, 287, 280), (200, 285, 286, 192), (195, 199, 201), (306, 202, 198, 305), (284, 203, 307, 345, 341, 343), (212, 277, 278, 204), (207, 211, 213), (222, 208, 206, 226), (279, 288, 227, 205), (209, 221, 296, 292), (294, 214, 210, 293), (276, 215, 295, 347, 352, 349), (290, 216, 224, 289), (219, 223, 225), (359, 299, 217, 291, 354, 356), (218, 298, 297, 220), (228, 236, 322, 324), (231, 235, 237), (246, 232, 230, 250), (251, 229, 323, 319), (233, 245, 304, 300), (302, 238, 234, 301), (239, 303, 338, 320), (316, 240, 248, 318), (243, 247, 249), (345, 307, 241, 315), (242, 306, 305, 244), (260, 294, 293, 252), (255, 259, 261), (270, 256, 254, 274), (292, 296, 275, 253), (257, 269, 330, 313), (310, 262, 258, 312), (295, 263, 309, 347), (298, 264, 272, 297), (267, 271, 273), (328, 265, 299, 359), (331, 268, 266, 327), (277, 282, 281, 278), (283, 276, 349, 336), (280, 287, 288, 279), (285, 290, 289, 286), (354, 291, 284, 343), (308, 311, 329, 326, 358, 355, 350, 346), (314, 317, 325, 321, 337, 333, 339, 344), (335, 348, 351, 357, 353, 342, 340, 332), (360, 361, 362, 363), (364, 365, 366, 367), (368, 369, 370, 371), (372, 373, 374, 375), (376, 377, 378, 379), (380, 381, 382, 383), (384, 385, 386, 387), (388, 389, 390, 391), (392, 393, 394, 395), (396, 397, 398, 399), (400, 401, 402, 403), (404, 405, 406, 407), (408, 409, 410, 411), (412, 413, 414, 415), (416, 417, 418, 419), (420, 421, 422, 423), (424, 425, 426, 427), (428, 429, 430, 431), (432, 433, 434, 435), (436, 437, 438, 439), (440, 441, 442, 443), (444, 445, 446, 447), (448, 449, 450, 451), (452, 453, 454, 455), (488, 489, 490), (491, 492, 493), (494, 495, 496), (497, 498, 499), (500, 501, 502), (503, 504, 505), (506, 507, 508), (509, 510, 511), (512, 513, 514), (519, 520, 521), (530, 531, 532), (535, 536, 537), (363, 369, 368, 360), (362, 364, 367, 363), (366, 370, 369, 367), (375, 381, 380, 372), (374, 376, 379, 375), (378, 382, 381, 379), (387, 393, 392, 384), (386, 388, 391, 387), (390, 394, 393, 391), (399, 405, 404, 396), (398, 400, 403, 399), (402, 406, 405, 403), (411, 417, 416, 408), (410, 412, 415, 411), (414, 418, 417, 415), (423, 429, 428, 420), (422, 424, 427, 423), (426, 430, 429, 427), (435, 441, 440, 432), (434, 436, 439, 435), (438, 442, 441, 439), (447, 453, 452, 444), (446, 448, 451, 447), (450, 454, 453, 451), (360, 462, 463, 361), (371, 460, 461, 368), (365, 377, 376, 366), (370, 374, 373, 371), (396, 470, 471, 397), (407, 468, 469, 404), (388, 402, 401, 389), (385, 407, 406, 386), (394, 474, 475, 395), (389, 472, 473, 390), (444, 478, 479, 445), (455, 476, 477, 452), (436, 450, 449, 437), (433, 455, 454, 434), (490, 492, 491, 488), (442, 490, 489, 443), (437, 493, 492, 438), (496, 498, 497, 494), (420, 496, 495, 421), (431, 499, 498, 428), (412, 426, 425, 413), (409, 431, 430, 410), (418, 482, 483, 419), (413, 480, 481, 414), (382, 486, 487, 383), (377, 484, 485, 378), (395, 456, 457, 392), (384, 458, 459, 385), (456, 463, 462, 457), (458, 461, 460, 459), (383, 464, 465, 380), (372, 466, 467, 373), (464, 471, 470, 465), (466, 469, 468, 467), (408, 504, 503, 409), (419, 500, 502, 416), (501, 505, 504, 502), (506, 509, 511, 507), (448, 511, 510, 449), (445, 508, 507, 446), (443, 475, 474, 440), (432, 473, 472, 433), (397, 479, 478, 398), (400, 477, 476, 401), (361, 483, 482, 362), (364, 481, 480, 365), (421, 487, 486, 422), (424, 485, 484, 425), (514, 516, 515, 512), (513, 517, 518, 514), (521, 525, 524, 519), (520, 522, 523, 521), (526, 530, 532, 527), (529, 532, 531, 528), (535, 538, 539, 536), (533, 537, 536, 534), (500, 518, 517, 501), (499, 503, 505, 497), (494, 524, 525, 495), (493, 510, 509, 491), (488, 526, 527, 489), (508, 539, 538, 506), (516, 529, 528, 515), (522, 533, 534, 523), (512, 520, 519, 513), (530, 535, 537, 531), (462, 360, 368, 461), (363, 367, 369), (483, 361, 463, 516, 514, 518), (362, 482, 481, 364), (366, 376, 374, 370), (480, 484, 377, 365), (371, 373, 467, 460), (380, 465, 466, 372), (375, 379, 381), (486, 382, 378, 485), (464, 383, 487, 525, 521, 523), (392, 457, 458, 384), (387, 391, 393), (402, 388, 386, 406), (459, 468, 407, 385), (389, 401, 476, 472), (474, 394, 390, 473), (456, 395, 475, 527, 532, 529), (470, 396, 404, 469), (399, 403, 405), (539, 479, 397, 471, 534, 536), (398, 478, 477, 400), (408, 416, 502, 504), (411, 415, 417), (426, 412, 410, 430), (431, 409, 503, 499), (413, 425, 484, 480), (482, 418, 414, 481), (419, 483, 518, 500), (496, 420, 428, 498), (423, 427, 429), (525, 487, 421, 495), (422, 486, 485, 424), (440, 474, 473, 432), (435, 439, 441), (450, 436, 434, 454), (472, 476, 455, 433), (437, 449, 510, 493), (490, 442, 438, 492), (475, 443, 489, 527), (478, 444, 452, 477), (447, 451, 453), (508, 445, 479, 539), (511, 448, 446, 507), (457, 462, 461, 458), (463, 456, 529, 516), (460, 467, 468, 459), (465, 470, 469, 466), (534, 471, 464, 523), (488, 491, 509, 506, 538, 535, 530, 526), (494, 497, 505, 501, 517, 513, 519, 524), (515, 528, 531, 537, 533, 522, 520, 512)])
_uv = me_cube_003.uv_layers.new(name='UVMap')
_uv.uv.foreach_set('vector', [0.1339, 0.7324, 0.1488, 0.7311, 0.1478, 0.7411, 0.1333, 0.7417, 0.1452, 0.7464, 0.1426, 0.75, 0.1339, 0.7464, 0.1333, 0.7417, 0.1286, 0.7337, 0.1333, 0.7417, 0.1286, 0.7411, 0.125, 0.7349, 0.6161, 0.0176, 0.6074, 0.0176, 0.6074, 0.008892, 0.6167, 0.008333, 0.6074, 0.003608, 0.6074, 0.0, 0.6143, 0.001804, 0.6156, 0.007812, 0.6214, 0.01633, 0.6167, 0.008333, 0.6214, 0.008892, 0.625, 0.01505, 0.1286, 0.5176, 0.125, 0.5176, 0.1268, 0.5107, 0.1328, 0.5094, 0.1339, 0.5036, 0.1426, 0.5, 0.1452, 0.5036, 0.1333, 0.5083, 0.1339, 0.5176, 0.1333, 0.5083, 0.1478, 0.5089, 0.1487, 0.5188, 0.6214, 0.2379, 0.625, 0.246, 0.6223, 0.2573, 0.6172, 0.2461, 0.6161, 0.2665, 0.6074, 0.27, 0.6074, 0.2531, 0.6167, 0.2476, 0.6161, 0.2346, 0.6167, 0.2476, 0.6074, 0.2438, 0.6074, 0.2324, 0.3784, 0.7263, 0.39, 0.7264, 0.3869, 0.743, 0.374, 0.7437, 0.381, 0.7523, 0.3751, 0.7589, 0.3659, 0.7507, 0.3727, 0.7445, 0.369, 0.7263, 0.374, 0.7437, 0.3608, 0.7428, 0.3574, 0.7263, 0.6277, 0.7385, 0.6343, 0.7461, 0.6257, 0.7591, 0.6195, 0.7523, 0.6178, 0.7642, 0.6072, 0.7675, 0.6072, 0.7561, 0.6187, 0.751, 0.6183, 0.7312, 0.6187, 0.751, 0.6072, 0.7468, 0.6073, 0.7289, 0.3659, 0.4993, 0.3751, 0.4911, 0.381, 0.4977, 0.3727, 0.5055, 0.3869, 0.507, 0.39, 0.523, 0.3784, 0.5231, 0.374, 0.5062, 0.3608, 0.5072, 0.374, 0.5062, 0.369, 0.5231, 0.3574, 0.5231, 0.6257, 0.4909, 0.6342, 0.5036, 0.6276, 0.511, 0.6195, 0.4977, 0.6182, 0.5182, 0.6073, 0.5205, 0.6072, 0.5032, 0.6187, 0.499, 0.6178, 0.4858, 0.6187, 0.499, 0.6072, 0.4939, 0.6072, 0.4825, 0.3621, 0.5791, 0.3574, 0.5685, 0.3678, 0.5685, 0.386, 0.5791, 0.3798, 0.5685, 0.3907, 0.5685, 0.6361, 0.6689, 0.6402, 0.6819, 0.6295, 0.6814, 0.6121, 0.6686, 0.6176, 0.6807, 0.6074, 0.6803, 0.3574, 0.6797, 0.3621, 0.6686, 0.3678, 0.6797, 0.3908, 0.6797, 0.3799, 0.6797, 0.3861, 0.6686, 0.6359, 0.5784, 0.6294, 0.5666, 0.6401, 0.5661, 0.6121, 0.5789, 0.6074, 0.5679, 0.6176, 0.5674, 0.2158, 0.6683, 0.2209, 0.6686, 0.1825, 0.6971, 0.7791, 0.6685, 0.7842, 0.6683, 0.8175, 0.6971, 0.2209, 0.5791, 0.2158, 0.5796, 0.1825, 0.5525, 0.7791, 0.5791, 0.8175, 0.5525, 0.7842, 0.5796, 0.1333, 0.7417, 0.1333, 0.7417, 0.1286, 0.7337, 0.1339, 0.7324, 0.1478, 0.7411, 0.1452, 0.7464, 0.1333, 0.7417, 0.1333, 0.7417, 0.1339, 0.7464, 0.1286, 0.7411, 0.1333, 0.7417, 0.1333, 0.7417, 0.6167, 0.008333, 0.6167, 0.008333, 0.6214, 0.01633, 0.6161, 0.0176, 0.6074, 0.008892, 0.6074, 0.003608, 0.6156, 0.007812, 0.6167, 0.008333, 0.6143, 0.001804, 0.6214, 0.008892, 0.6167, 0.008333, 0.6156, 0.007812, 0.1328, 0.5094, 0.1333, 0.5083, 0.1339, 0.5176, 0.1286, 0.5176, 0.1268, 0.5107, 0.1339, 0.5036, 0.1333, 0.5083, 0.1328, 0.5094, 0.1452, 0.5036, 0.1478, 0.5089, 0.1333, 0.5083, 0.1333, 0.5083, 0.6172, 0.2461, 0.6167, 0.2476, 0.6161, 0.2346, 0.6214, 0.2379, 0.6223, 0.2573, 0.6161, 0.2665, 0.6167, 0.2476, 0.6172, 0.2461, 0.6074, 0.2531, 0.6074, 0.2438, 0.6167, 0.2476, 0.6167, 0.2476, 0.374, 0.7437, 0.374, 0.7437, 0.369, 0.7263, 0.3784, 0.7263, 0.3869, 0.743, 0.381, 0.7523, 0.3727, 0.7445, 0.374, 0.7437, 0.3659, 0.7507, 0.3608, 0.7428, 0.374, 0.7437, 0.3727, 0.7445, 0.6195, 0.7523, 0.6187, 0.751, 0.6183, 0.7312, 0.6277, 0.7385, 0.6257, 0.7591, 0.6178, 0.7642, 0.6187, 0.751, 0.6195, 0.7523, 0.6072, 0.7561, 0.6072, 0.7468, 0.6187, 0.751, 0.6187, 0.751, 0.3727, 0.5055, 0.374, 0.5062, 0.3608, 0.5072, 0.3659, 0.4993, 0.381, 0.4977, 0.3869, 0.507, 0.374, 0.5062, 0.3727, 0.5055, 0.3784, 0.5231, 0.369, 0.5231, 0.374, 0.5062, 0.374, 0.5062, 0.6195, 0.4977, 0.6187, 0.499, 0.6178, 0.4858, 0.6257, 0.4909, 0.6276, 0.511, 0.6182, 0.5182, 0.6187, 0.499, 0.6195, 0.4977, 0.6072, 0.5032, 0.6072, 0.4939, 0.6187, 0.499, 0.6187, 0.499, 0.1339, 0.7324, 0.1339, 0.6667, 0.1565, 0.6667, 0.1488, 0.7311, 0.125, 0.7349, 0.125, 0.6667, 0.1286, 0.6667, 0.1286, 0.7337, 0.3926, 0.0, 0.6074, 0.0, 0.6074, 0.003608, 0.3926, 0.003608, 0.3926, 0.008892, 0.6074, 0.008892, 0.6074, 0.0176, 0.3926, 0.0176, 0.6214, 0.2379, 0.6214, 0.1667, 0.625, 0.1667, 0.625, 0.246, 0.6074, 0.2324, 0.6074, 0.1667, 0.6161, 0.1667, 0.6161, 0.2346, 0.3926, 0.2552, 0.6074, 0.2531, 0.6074, 0.27, 0.3926, 0.2727, 0.3926, 0.2324, 0.6074, 0.2324, 0.6074, 0.2438, 0.3926, 0.2447, 0.1478, 0.5089, 0.251, 0.5089, 0.251, 0.5231, 0.1487, 0.5188, 0.1426, 0.5, 0.251, 0.5, 0.251, 0.5036, 0.1452, 0.5036, 0.6257, 0.4909, 0.6214, 0.376, 0.625, 0.376, 0.6342, 0.5036, 0.6072, 0.4825, 0.6074, 0.376, 0.6161, 0.376, 0.6178, 0.4858, 0.3869, 0.507, 0.6072, 0.5032, 0.6073, 0.5205, 0.39, 0.523, 0.3751, 0.4911, 0.6072, 0.4825, 0.6072, 0.4939, 0.381, 0.4977, 0.3678, 0.5685, 0.3798, 0.5685, 0.386, 0.5791, 0.3621, 0.5791, 0.369, 0.5231, 0.3678, 0.5685, 0.3574, 0.5685, 0.3574, 0.5231, 0.39, 0.523, 0.3907, 0.5685, 0.3798, 0.5685, 0.3784, 0.5231, 0.6295, 0.6814, 0.6176, 0.6807, 0.6121, 0.6686, 0.6361, 0.6689, 0.6277, 0.7385, 0.6295, 0.6814, 0.6402, 0.6819, 0.6343, 0.7461, 0.6073, 0.7289, 0.6074, 0.6803, 0.6176, 0.6807, 0.6183, 0.7312, 0.381, 0.7523, 0.6072, 0.7561, 0.6072, 0.7675, 0.3751, 0.7589, 0.39, 0.7264, 0.6073, 0.7289, 0.6072, 0.7468, 0.3869, 0.743, 0.3608, 0.7428, 0.251, 0.7411, 0.251, 0.7263, 0.3574, 0.7263, 0.3751, 0.7589, 0.251, 0.75, 0.251, 0.7464, 0.3659, 0.7507, 0.6214, 0.9772, 0.6214, 0.874, 0.625, 0.874, 0.625, 0.9772, 0.6074, 0.9772, 0.6074, 0.874, 0.6161, 0.874, 0.6161, 0.9772, 0.1487, 0.5188, 0.1565, 0.5833, 0.1339, 0.5833, 0.1339, 0.5176, 0.1286, 0.5176, 0.1286, 0.5833, 0.125, 0.5833, 0.125, 0.5176, 0.1565, 0.5833, 0.1565, 0.6667, 0.1339, 0.6667, 0.1339, 0.5833, 0.1286, 0.5833, 0.1286, 0.6667, 0.125, 0.6667, 0.125, 0.5833, 0.625, 0.01505, 0.625, 0.08333, 0.6214, 0.08333, 0.6214, 0.01633, 0.6161, 0.0176, 0.6161, 0.08333, 0.6074, 0.08333, 0.6074, 0.0176, 0.625, 0.08333, 0.625, 0.1667, 0.6214, 0.1667, 0.6214, 0.08333, 0.6161, 0.08333, 0.6161, 0.1667, 0.6074, 0.1667, 0.6074, 0.08333, 0.3784, 0.7263, 0.3799, 0.6797, 0.3908, 0.6797, 0.39, 0.7264, 0.3574, 0.7263, 0.3574, 0.6797, 0.3678, 0.6797, 0.369, 0.7263, 0.3621, 0.6686, 0.3861, 0.6686, 0.3799, 0.6797, 0.3678, 0.6797, 0.6359, 0.5784, 0.6121, 0.5789, 0.6176, 0.5674, 0.6294, 0.5666, 0.6182, 0.5182, 0.6176, 0.5674, 0.6074, 0.5679, 0.6073, 0.5205, 0.6342, 0.5036, 0.6401, 0.5661, 0.6294, 0.5666, 0.6276, 0.511, 0.3574, 0.5231, 0.251, 0.5231, 0.251, 0.5089, 0.3608, 0.5072, 0.3659, 0.4993, 0.251, 0.5036, 0.251, 0.5, 0.3751, 0.4911, 0.625, 0.246, 0.625, 0.376, 0.6214, 0.376, 0.6223, 0.2573, 0.6161, 0.2665, 0.6161, 0.376, 0.6074, 0.376, 0.6074, 0.27, 0.1488, 0.7311, 0.251, 0.7263, 0.251, 0.7411, 0.1478, 0.7411, 0.1452, 0.7464, 0.251, 0.7464, 0.251, 0.75, 0.1426, 0.75, 0.6343, 0.7461, 0.625, 0.874, 0.6214, 0.874, 0.6257, 0.7591, 0.6178, 0.7642, 0.6161, 0.874, 0.6074, 0.874, 0.6072, 0.7675, 0.1825, 0.6971, 0.1968, 0.6667, 0.2158, 0.6667, 0.2158, 0.6683, 0.2209, 0.6686, 0.251, 0.6686, 0.251, 0.6797, 0.1825, 0.6971, 0.8175, 0.6971, 0.749, 0.6797, 0.749, 0.6686, 0.7791, 0.6685, 0.7842, 0.6683, 0.7842, 0.6667, 0.8032, 0.6667, 0.8175, 0.6971, 0.251, 0.5791, 0.2209, 0.5791, 0.1825, 0.5525, 0.251, 0.5685, 0.1968, 0.5833, 0.1825, 0.5525, 0.2158, 0.5796, 0.2158, 0.5833, 0.7791, 0.5791, 0.749, 0.5791, 0.749, 0.5685, 0.8175, 0.5525, 0.7842, 0.5833, 0.7842, 0.5796, 0.8175, 0.5525, 0.8032, 0.5833, 0.3574, 0.6797, 0.251, 0.6797, 0.251, 0.6686, 0.3621, 0.6686, 0.6074, 0.6803, 0.3908, 0.6797, 0.3861, 0.6686, 0.6121, 0.6686, 0.6361, 0.6689, 0.749, 0.6686, 0.749, 0.6797, 0.6402, 0.6819, 0.3907, 0.5685, 0.6074, 0.5679, 0.6121, 0.5789, 0.386, 0.5791, 0.3621, 0.5791, 0.251, 0.5791, 0.251, 0.5685, 0.3574, 0.5685, 0.6401, 0.5661, 0.749, 0.5685, 0.749, 0.5791, 0.6359, 0.5784, 0.1968, 0.6667, 0.1968, 0.5833, 0.2158, 0.5833, 0.2158, 0.6667, 0.7842, 0.6667, 0.7842, 0.5833, 0.8032, 0.5833, 0.8032, 0.6667, 0.5681, 0.5031, 0.4319, 0.5031, 0.4319, 0.4971, 0.5681, 0.4971, 0.5681, 0.7529, 0.4319, 0.7529, 0.4319, 0.7463, 0.5681, 0.7463, 0.1339, 0.6667, 0.1339, 0.7324, 0.1286, 0.7337, 0.1286, 0.6667, 0.1333, 0.7417, 0.1333, 0.7417, 0.1333, 0.7417, 0.251, 0.7263, 0.1488, 0.7311, 0.1565, 0.6667, 0.1968, 0.6667, 0.1825, 0.6971, 0.251, 0.6797, 0.1478, 0.7411, 0.251, 0.7411, 0.251, 0.7464, 0.1452, 0.7464, 0.3926, 0.003608, 0.6074, 0.003608, 0.6074, 0.008892, 0.3926, 0.008892, 0.3926, 0.874, 0.6074, 0.874, 0.6074, 0.9772, 0.3926, 0.9772, 0.3926, 0.0176, 0.6074, 0.0176, 0.6074, 0.08333, 0.3926, 0.08333, 0.6214, 0.01633, 0.6214, 0.08333, 0.6161, 0.08333, 0.6161, 0.0176, 0.6167, 0.008333, 0.6156, 0.007812, 0.6167, 0.008333, 0.6214, 0.874, 0.6214, 0.9772, 0.6161, 0.9772, 0.6161, 0.874, 0.8435, 0.6667, 0.8512, 0.7311, 0.749, 0.7263, 0.749, 0.6797, 0.8175, 0.6971, 0.8032, 0.6667, 0.1339, 0.5176, 0.1339, 0.5833, 0.1286, 0.5833, 0.1286, 0.5176, 0.1328, 0.5094, 0.1333, 0.5083, 0.1333, 0.5083, 0.6074, 0.2531, 0.3926, 0.2552, 0.3926, 0.2447, 0.6074, 0.2438, 0.3926, 0.1667, 0.6074, 0.1667, 0.6074, 0.2324, 0.3926, 0.2324, 0.3926, 0.2727, 0.6074, 0.27, 0.6074, 0.376, 0.3926, 0.376, 0.251, 0.5089, 0.1478, 0.5089, 0.1452, 0.5036, 0.251, 0.5036, 0.1565, 0.5833, 0.1487, 0.5188, 0.251, 0.5231, 0.251, 0.5685, 0.1825, 0.5525, 0.1968, 0.5833, 0.6214, 0.1667, 0.6214, 0.2379, 0.6161, 0.2346, 0.6161, 0.1667, 0.6172, 0.2461, 0.6167, 0.2476, 0.6167, 0.2476, 0.749, 0.5685, 0.749, 0.5231, 0.8513, 0.5188, 0.8435, 0.5833, 0.8032, 0.5833, 0.8175, 0.5525, 0.6223, 0.2573, 0.6214, 0.376, 0.6161, 0.376, 0.6161, 0.2665, 0.3784, 0.7263, 0.369, 0.7263, 0.3678, 0.6797, 0.3799, 0.6797, 0.374, 0.7437, 0.3727, 0.7445, 0.374, 0.7437, 0.6072, 0.7561, 0.381, 0.7523, 0.3869, 0.743, 0.6072, 0.7468, 0.6073, 0.7289, 0.39, 0.7264, 0.3908, 0.6797, 0.6074, 0.6803, 0.3751, 0.7589, 0.6072, 0.7675, 0.6074, 0.874, 0.3926, 0.874, 0.251, 0.7411, 0.3608, 0.7428, 0.3659, 0.7507, 0.251, 0.7464, 0.3574, 0.7263, 0.251, 0.7263, 0.251, 0.6797, 0.3574, 0.6797, 0.6295, 0.6814, 0.6277, 0.7385, 0.6183, 0.7312, 0.6176, 0.6807, 0.6195, 0.7523, 0.6187, 0.751, 0.6187, 0.751, 0.749, 0.6797, 0.749, 0.7263, 0.6343, 0.7461, 0.6402, 0.6819, 0.6257, 0.7591, 0.6214, 0.874, 0.6161, 0.874, 0.6178, 0.7642, 0.3608, 0.5072, 0.251, 0.5089, 0.251, 0.5036, 0.3659, 0.4993, 0.3727, 0.5055, 0.374, 0.5062, 0.374, 0.5062, 0.6072, 0.5032, 0.3869, 0.507, 0.381, 0.4977, 0.6072, 0.4939, 0.3926, 0.376, 0.6074, 0.376, 0.6072, 0.4825, 0.3751, 0.4911, 0.39, 0.523, 0.6073, 0.5205, 0.6074, 0.5679, 0.3907, 0.5685, 0.3678, 0.5685, 0.369, 0.5231, 0.3784, 0.5231, 0.3798, 0.5685, 0.251, 0.5231, 0.3574, 0.5231, 0.3574, 0.5685, 0.251, 0.5685, 0.6214, 0.376, 0.6257, 0.4909, 0.6178, 0.4858, 0.6161, 0.376, 0.6195, 0.4977, 0.6187, 0.499, 0.6187, 0.499, 0.6401, 0.5661, 0.6342, 0.5036, 0.749, 0.5231, 0.749, 0.5685, 0.6176, 0.5674, 0.6182, 0.5182, 0.6276, 0.511, 0.6294, 0.5666, 0.1339, 0.5833, 0.1339, 0.6667, 0.1286, 0.6667, 0.1286, 0.5833, 0.1565, 0.6667, 0.1565, 0.5833, 0.1968, 0.5833, 0.1968, 0.6667, 0.3926, 0.08333, 0.6074, 0.08333, 0.6074, 0.1667, 0.3926, 0.1667, 0.6214, 0.08333, 0.6214, 0.1667, 0.6161, 0.1667, 0.6161, 0.08333, 0.8032, 0.5833, 0.8435, 0.5833, 0.8435, 0.6667, 0.8032, 0.6667, 0.5681, 0.8331, 0.5627, 0.8386, 0.4373, 0.8386, 0.4319, 0.8331, 0.4319, 0.7702, 0.4319, 0.7529, 0.5681, 0.7529, 0.5681, 0.7702, 0.4319, 0.4169, 0.4373, 0.4114, 0.5627, 0.4114, 0.5681, 0.4169, 0.5681, 0.4798, 0.5681, 0.4971, 0.4319, 0.4971, 0.4319, 0.4798, 0.5681, 0.5159, 0.5681, 0.7285, 0.5681, 0.7463, 0.4319, 0.7463, 0.4319, 0.7285, 0.4319, 0.5159, 0.4319, 0.5031, 0.5681, 0.5031, 0.1339, 0.7324, 0.1488, 0.7311, 0.1478, 0.7411, 0.1333, 0.7417, 0.1452, 0.7464, 0.1426, 0.75, 0.1339, 0.7464, 0.1333, 0.7417, 0.1286, 0.7337, 0.1333, 0.7417, 0.1286, 0.7411, 0.125, 0.7349, 0.6161, 0.0176, 0.6074, 0.0176, 0.6074, 0.008892, 0.6167, 0.008333, 0.6074, 0.003608, 0.6074, 0.0, 0.6143, 0.001804, 0.6156, 0.007812, 0.6214, 0.01633, 0.6167, 0.008333, 0.6214, 0.008892, 0.625, 0.01505, 0.1286, 0.5176, 0.125, 0.5176, 0.1268, 0.5107, 0.1328, 0.5094, 0.1339, 0.5036, 0.1426, 0.5, 0.1452, 0.5036, 0.1333, 0.5083, 0.1339, 0.5176, 0.1333, 0.5083, 0.1478, 0.5089, 0.1487, 0.5188, 0.6214, 0.2379, 0.625, 0.246, 0.6223, 0.2573, 0.6172, 0.2461, 0.6161, 0.2665, 0.6074, 0.27, 0.6074, 0.2531, 0.6167, 0.2476, 0.6161, 0.2346, 0.6167, 0.2476, 0.6074, 0.2438, 0.6074, 0.2324, 0.3784, 0.7263, 0.39, 0.7264, 0.3869, 0.743, 0.374, 0.7437, 0.381, 0.7523, 0.3751, 0.7589, 0.3659, 0.7507, 0.3727, 0.7445, 0.369, 0.7263, 0.374, 0.7437, 0.3608, 0.7428, 0.3574, 0.7263, 0.6277, 0.7385, 0.6343, 0.7461, 0.6257, 0.7591, 0.6195, 0.7523, 0.6178, 0.7642, 0.6072, 0.7675, 0.6072, 0.7561, 0.6187, 0.751, 0.6183, 0.7312, 0.6187, 0.751, 0.6072, 0.7468, 0.6073, 0.7289, 0.3659, 0.4993, 0.3751, 0.4911, 0.381, 0.4977, 0.3727, 0.5055, 0.3869, 0.507, 0.39, 0.523, 0.3784, 0.5231, 0.374, 0.5062, 0.3608, 0.5072, 0.374, 0.5062, 0.369, 0.5231, 0.3574, 0.5231, 0.6257, 0.4909, 0.6342, 0.5036, 0.6276, 0.511, 0.6195, 0.4977, 0.6182, 0.5182, 0.6073, 0.5205, 0.6072, 0.5032, 0.6187, 0.499, 0.6178, 0.4858, 0.6187, 0.499, 0.6072, 0.4939, 0.6072, 0.4825, 0.3621, 0.5791, 0.3574, 0.5685, 0.3678, 0.5685, 0.386, 0.5791, 0.3798, 0.5685, 0.3907, 0.5685, 0.6361, 0.6689, 0.6402, 0.6819, 0.6295, 0.6814, 0.6121, 0.6686, 0.6176, 0.6807, 0.6074, 0.6803, 0.3574, 0.6797, 0.3621, 0.6686, 0.3678, 0.6797, 0.3908, 0.6797, 0.3799, 0.6797, 0.3861, 0.6686, 0.6359, 0.5784, 0.6294, 0.5666, 0.6401, 0.5661, 0.6121, 0.5789, 0.6074, 0.5679, 0.6176, 0.5674, 0.2158, 0.6683, 0.2209, 0.6686, 0.1825, 0.6971, 0.7791, 0.6685, 0.7842, 0.6683, 0.8175, 0.6971, 0.2209, 0.5791, 0.2158, 0.5796, 0.1825, 0.5525, 0.7791, 0.5791, 0.8175, 0.5525, 0.7842, 0.5796, 0.1333, 0.7417, 0.1333, 0.7417, 0.1286, 0.7337, 0.1339, 0.7324, 0.1478, 0.7411, 0.1452, 0.7464, 0.1333, 0.7417, 0.1333, 0.7417, 0.1339, 0.7464, 0.1286, 0.7411, 0.1333, 0.7417, 0.1333, 0.7417, 0.6167, 0.008333, 0.6167, 0.008333, 0.6214, 0.01633, 0.6161, 0.0176, 0.6074, 0.008892, 0.6074, 0.003608, 0.6156, 0.007812, 0.6167, 0.008333, 0.6143, 0.001804, 0.6214, 0.008892, 0.6167, 0.008333, 0.6156, 0.007812, 0.1328, 0.5094, 0.1333, 0.5083, 0.1339, 0.5176, 0.1286, 0.5176, 0.1268, 0.5107, 0.1339, 0.5036, 0.1333, 0.5083, 0.1328, 0.5094, 0.1452, 0.5036, 0.1478, 0.5089, 0.1333, 0.5083, 0.1333, 0.5083, 0.6172, 0.2461, 0.6167, 0.2476, 0.6161, 0.2346, 0.6214, 0.2379, 0.6223, 0.2573, 0.6161, 0.2665, 0.6167, 0.2476, 0.6172, 0.2461, 0.6074, 0.2531, 0.6074, 0.2438, 0.6167, 0.2476, 0.6167, 0.2476, 0.374, 0.7437, 0.374, 0.7437, 0.369, 0.7263, 0.3784, 0.7263, 0.3869, 0.743, 0.381, 0.7523, 0.3727, 0.7445, 0.374, 0.7437, 0.3659, 0.7507, 0.3608, 0.7428, 0.374, 0.7437, 0.3727, 0.7445, 0.6195, 0.7523, 0.6187, 0.751, 0.6183, 0.7312, 0.6277, 0.7385, 0.6257, 0.7591, 0.6178, 0.7642, 0.6187, 0.751, 0.6195, 0.7523, 0.6072, 0.7561, 0.6072, 0.7468, 0.6187, 0.751, 0.6187, 0.751, 0.3727, 0.5055, 0.374, 0.5062, 0.3608, 0.5072, 0.3659, 0.4993, 0.381, 0.4977, 0.3869, 0.507, 0.374, 0.5062, 0.3727, 0.5055, 0.3784, 0.5231, 0.369, 0.5231, 0.374, 0.5062, 0.374, 0.5062, 0.6195, 0.4977, 0.6187, 0.499, 0.6178, 0.4858, 0.6257, 0.4909, 0.6276, 0.511, 0.6182, 0.5182, 0.6187, 0.499, 0.6195, 0.4977, 0.6072, 0.5032, 0.6072, 0.4939, 0.6187, 0.499, 0.6187, 0.499, 0.1339, 0.7324, 0.1339, 0.6667, 0.1565, 0.6667, 0.1488, 0.7311, 0.125, 0.7349, 0.125, 0.6667, 0.1286, 0.6667, 0.1286, 0.7337, 0.3926, 0.0, 0.6074, 0.0, 0.6074, 0.003608, 0.3926, 0.003608, 0.3926, 0.008892, 0.6074, 0.008892, 0.6074, 0.0176, 0.3926, 0.0176, 0.6214, 0.2379, 0.6214, 0.1667, 0.625, 0.1667, 0.625, 0.246, 0.6074, 0.2324, 0.6074, 0.1667, 0.6161, 0.1667, 0.6161, 0.2346, 0.3926, 0.2552, 0.6074, 0.2531, 0.6074, 0.27, 0.3926, 0.2727, 0.3926, 0.2324, 0.6074, 0.2324, 0.6074, 0.2438, 0.3926, 0.2447, 0.1478, 0.5089, 0.251, 0.5089, 0.251, 0.5231, 0.1487, 0.5188, 0.1426, 0.5, 0.251, 0.5, 0.251, 0.5036, 0.1452, 0.5036, 0.6257, 0.4909, 0.6214, 0.376, 0.625, 0.376, 0.6342, 0.5036, 0.6072, 0.4825, 0.6074, 0.376, 0.6161, 0.376, 0.6178, 0.4858, 0.3869, 0.507, 0.6072, 0.5032, 0.6073, 0.5205, 0.39, 0.523, 0.3751, 0.4911, 0.6072, 0.4825, 0.6072, 0.4939, 0.381, 0.4977, 0.3678, 0.5685, 0.3798, 0.5685, 0.386, 0.5791, 0.3621, 0.5791, 0.369, 0.5231, 0.3678, 0.5685, 0.3574, 0.5685, 0.3574, 0.5231, 0.39, 0.523, 0.3907, 0.5685, 0.3798, 0.5685, 0.3784, 0.5231, 0.6295, 0.6814, 0.6176, 0.6807, 0.6121, 0.6686, 0.6361, 0.6689, 0.6277, 0.7385, 0.6295, 0.6814, 0.6402, 0.6819, 0.6343, 0.7461, 0.6073, 0.7289, 0.6074, 0.6803, 0.6176, 0.6807, 0.6183, 0.7312, 0.381, 0.7523, 0.6072, 0.7561, 0.6072, 0.7675, 0.3751, 0.7589, 0.39, 0.7264, 0.6073, 0.7289, 0.6072, 0.7468, 0.3869, 0.743, 0.3608, 0.7428, 0.251, 0.7411, 0.251, 0.7263, 0.3574, 0.7263, 0.3751, 0.7589, 0.251, 0.75, 0.251, 0.7464, 0.3659, 0.7507, 0.6214, 0.9772, 0.6214, 0.874, 0.625, 0.874, 0.625, 0.9772, 0.6074, 0.9772, 0.6074, 0.874, 0.6161, 0.874, 0.6161, 0.9772, 0.1487, 0.5188, 0.1565, 0.5833, 0.1339, 0.5833, 0.1339, 0.5176, 0.1286, 0.5176, 0.1286, 0.5833, 0.125, 0.5833, 0.125, 0.5176, 0.1565, 0.5833, 0.1565, 0.6667, 0.1339, 0.6667, 0.1339, 0.5833, 0.1286, 0.5833, 0.1286, 0.6667, 0.125, 0.6667, 0.125, 0.5833, 0.625, 0.01505, 0.625, 0.08333, 0.6214, 0.08333, 0.6214, 0.01633, 0.6161, 0.0176, 0.6161, 0.08333, 0.6074, 0.08333, 0.6074, 0.0176, 0.625, 0.08333, 0.625, 0.1667, 0.6214, 0.1667, 0.6214, 0.08333, 0.6161, 0.08333, 0.6161, 0.1667, 0.6074, 0.1667, 0.6074, 0.08333, 0.3784, 0.7263, 0.3799, 0.6797, 0.3908, 0.6797, 0.39, 0.7264, 0.3574, 0.7263, 0.3574, 0.6797, 0.3678, 0.6797, 0.369, 0.7263, 0.3621, 0.6686, 0.3861, 0.6686, 0.3799, 0.6797, 0.3678, 0.6797, 0.6359, 0.5784, 0.6121, 0.5789, 0.6176, 0.5674, 0.6294, 0.5666, 0.6182, 0.5182, 0.6176, 0.5674, 0.6074, 0.5679, 0.6073, 0.5205, 0.6342, 0.5036, 0.6401, 0.5661, 0.6294, 0.5666, 0.6276, 0.511, 0.3574, 0.5231, 0.251, 0.5231, 0.251, 0.5089, 0.3608, 0.5072, 0.3659, 0.4993, 0.251, 0.5036, 0.251, 0.5, 0.3751, 0.4911, 0.625, 0.246, 0.625, 0.376, 0.6214, 0.376, 0.6223, 0.2573, 0.6161, 0.2665, 0.6161, 0.376, 0.6074, 0.376, 0.6074, 0.27, 0.1488, 0.7311, 0.251, 0.7263, 0.251, 0.7411, 0.1478, 0.7411, 0.1452, 0.7464, 0.251, 0.7464, 0.251, 0.75, 0.1426, 0.75, 0.6343, 0.7461, 0.625, 0.874, 0.6214, 0.874, 0.6257, 0.7591, 0.6178, 0.7642, 0.6161, 0.874, 0.6074, 0.874, 0.6072, 0.7675, 0.1825, 0.6971, 0.1968, 0.6667, 0.2158, 0.6667, 0.2158, 0.6683, 0.2209, 0.6686, 0.251, 0.6686, 0.251, 0.6797, 0.1825, 0.6971, 0.8175, 0.6971, 0.749, 0.6797, 0.749, 0.6686, 0.7791, 0.6685, 0.7842, 0.6683, 0.7842, 0.6667, 0.8032, 0.6667, 0.8175, 0.6971, 0.251, 0.5791, 0.2209, 0.5791, 0.1825, 0.5525, 0.251, 0.5685, 0.1968, 0.5833, 0.1825, 0.5525, 0.2158, 0.5796, 0.2158, 0.5833, 0.7791, 0.5791, 0.749, 0.5791, 0.749, 0.5685, 0.8175, 0.5525, 0.7842, 0.5833, 0.7842, 0.5796, 0.8175, 0.5525, 0.8032, 0.5833, 0.3574, 0.6797, 0.251, 0.6797, 0.251, 0.6686, 0.3621, 0.6686, 0.6074, 0.6803, 0.3908, 0.6797, 0.3861, 0.6686, 0.6121, 0.6686, 0.6361, 0.6689, 0.749, 0.6686, 0.749, 0.6797, 0.6402, 0.6819, 0.3907, 0.5685, 0.6074, 0.5679, 0.6121, 0.5789, 0.386, 0.5791, 0.3621, 0.5791, 0.251, 0.5791, 0.251, 0.5685, 0.3574, 0.5685, 0.6401, 0.5661, 0.749, 0.5685, 0.749, 0.5791, 0.6359, 0.5784, 0.1968, 0.6667, 0.1968, 0.5833, 0.2158, 0.5833, 0.2158, 0.6667, 0.7842, 0.6667, 0.7842, 0.5833, 0.8032, 0.5833, 0.8032, 0.6667, 0.5681, 0.5031, 0.4319, 0.5031, 0.4319, 0.4971, 0.5681, 0.4971, 0.5681, 0.7529, 0.4319, 0.7529, 0.4319, 0.7463, 0.5681, 0.7463, 0.1339, 0.6667, 0.1339, 0.7324, 0.1286, 0.7337, 0.1286, 0.6667, 0.1333, 0.7417, 0.1333, 0.7417, 0.1333, 0.7417, 0.251, 0.7263, 0.1488, 0.7311, 0.1565, 0.6667, 0.1968, 0.6667, 0.1825, 0.6971, 0.251, 0.6797, 0.1478, 0.7411, 0.251, 0.7411, 0.251, 0.7464, 0.1452, 0.7464, 0.3926, 0.003608, 0.6074, 0.003608, 0.6074, 0.008892, 0.3926, 0.008892, 0.3926, 0.874, 0.6074, 0.874, 0.6074, 0.9772, 0.3926, 0.9772, 0.3926, 0.0176, 0.6074, 0.0176, 0.6074, 0.08333, 0.3926, 0.08333, 0.6214, 0.01633, 0.6214, 0.08333, 0.6161, 0.08333, 0.6161, 0.0176, 0.6167, 0.008333, 0.6156, 0.007812, 0.6167, 0.008333, 0.6214, 0.874, 0.6214, 0.9772, 0.6161, 0.9772, 0.6161, 0.874, 0.8435, 0.6667, 0.8512, 0.7311, 0.749, 0.7263, 0.749, 0.6797, 0.8175, 0.6971, 0.8032, 0.6667, 0.1339, 0.5176, 0.1339, 0.5833, 0.1286, 0.5833, 0.1286, 0.5176, 0.1328, 0.5094, 0.1333, 0.5083, 0.1333, 0.5083, 0.6074, 0.2531, 0.3926, 0.2552, 0.3926, 0.2447, 0.6074, 0.2438, 0.3926, 0.1667, 0.6074, 0.1667, 0.6074, 0.2324, 0.3926, 0.2324, 0.3926, 0.2727, 0.6074, 0.27, 0.6074, 0.376, 0.3926, 0.376, 0.251, 0.5089, 0.1478, 0.5089, 0.1452, 0.5036, 0.251, 0.5036, 0.1565, 0.5833, 0.1487, 0.5188, 0.251, 0.5231, 0.251, 0.5685, 0.1825, 0.5525, 0.1968, 0.5833, 0.6214, 0.1667, 0.6214, 0.2379, 0.6161, 0.2346, 0.6161, 0.1667, 0.6172, 0.2461, 0.6167, 0.2476, 0.6167, 0.2476, 0.749, 0.5685, 0.749, 0.5231, 0.8513, 0.5188, 0.8435, 0.5833, 0.8032, 0.5833, 0.8175, 0.5525, 0.6223, 0.2573, 0.6214, 0.376, 0.6161, 0.376, 0.6161, 0.2665, 0.3784, 0.7263, 0.369, 0.7263, 0.3678, 0.6797, 0.3799, 0.6797, 0.374, 0.7437, 0.3727, 0.7445, 0.374, 0.7437, 0.6072, 0.7561, 0.381, 0.7523, 0.3869, 0.743, 0.6072, 0.7468, 0.6073, 0.7289, 0.39, 0.7264, 0.3908, 0.6797, 0.6074, 0.6803, 0.3751, 0.7589, 0.6072, 0.7675, 0.6074, 0.874, 0.3926, 0.874, 0.251, 0.7411, 0.3608, 0.7428, 0.3659, 0.7507, 0.251, 0.7464, 0.3574, 0.7263, 0.251, 0.7263, 0.251, 0.6797, 0.3574, 0.6797, 0.6295, 0.6814, 0.6277, 0.7385, 0.6183, 0.7312, 0.6176, 0.6807, 0.6195, 0.7523, 0.6187, 0.751, 0.6187, 0.751, 0.749, 0.6797, 0.749, 0.7263, 0.6343, 0.7461, 0.6402, 0.6819, 0.6257, 0.7591, 0.6214, 0.874, 0.6161, 0.874, 0.6178, 0.7642, 0.3608, 0.5072, 0.251, 0.5089, 0.251, 0.5036, 0.3659, 0.4993, 0.3727, 0.5055, 0.374, 0.5062, 0.374, 0.5062, 0.6072, 0.5032, 0.3869, 0.507, 0.381, 0.4977, 0.6072, 0.4939, 0.3926, 0.376, 0.6074, 0.376, 0.6072, 0.4825, 0.3751, 0.4911, 0.39, 0.523, 0.6073, 0.5205, 0.6074, 0.5679, 0.3907, 0.5685, 0.3678, 0.5685, 0.369, 0.5231, 0.3784, 0.5231, 0.3798, 0.5685, 0.251, 0.5231, 0.3574, 0.5231, 0.3574, 0.5685, 0.251, 0.5685, 0.6214, 0.376, 0.6257, 0.4909, 0.6178, 0.4858, 0.6161, 0.376, 0.6195, 0.4977, 0.6187, 0.499, 0.6187, 0.499, 0.6401, 0.5661, 0.6342, 0.5036, 0.749, 0.5231, 0.749, 0.5685, 0.6176, 0.5674, 0.6182, 0.5182, 0.6276, 0.511, 0.6294, 0.5666, 0.1339, 0.5833, 0.1339, 0.6667, 0.1286, 0.6667, 0.1286, 0.5833, 0.1565, 0.6667, 0.1565, 0.5833, 0.1968, 0.5833, 0.1968, 0.6667, 0.3926, 0.08333, 0.6074, 0.08333, 0.6074, 0.1667, 0.3926, 0.1667, 0.6214, 0.08333, 0.6214, 0.1667, 0.6161, 0.1667, 0.6161, 0.08333, 0.8032, 0.5833, 0.8435, 0.5833, 0.8435, 0.6667, 0.8032, 0.6667, 0.5681, 0.8331, 0.5627, 0.8386, 0.4373, 0.8386, 0.4319, 0.8331, 0.4319, 0.7702, 0.4319, 0.7529, 0.5681, 0.7529, 0.5681, 0.7702, 0.4319, 0.4169, 0.4373, 0.4114, 0.5627, 0.4114, 0.5681, 0.4169, 0.5681, 0.4798, 0.5681, 0.4971, 0.4319, 0.4971, 0.4319, 0.4798, 0.5681, 0.5159, 0.5681, 0.7285, 0.5681, 0.7463, 0.4319, 0.7463, 0.4319, 0.7285, 0.4319, 0.5159, 0.4319, 0.5031, 0.5681, 0.5031, 0.1339, 0.7324, 0.1488, 0.7311, 0.1478, 0.7411, 0.1333, 0.7417, 0.1452, 0.7464, 0.1426, 0.75, 0.1339, 0.7464, 0.1333, 0.7417, 0.1286, 0.7337, 0.1333, 0.7417, 0.1286, 0.7411, 0.125, 0.7349, 0.6161, 0.0176, 0.6074, 0.0176, 0.6074, 0.008892, 0.6167, 0.008333, 0.6074, 0.003608, 0.6074, 0.0, 0.6143, 0.001804, 0.6156, 0.007812, 0.6214, 0.01633, 0.6167, 0.008333, 0.6214, 0.008892, 0.625, 0.01505, 0.1286, 0.5176, 0.125, 0.5176, 0.1268, 0.5107, 0.1328, 0.5094, 0.1339, 0.5036, 0.1426, 0.5, 0.1452, 0.5036, 0.1333, 0.5083, 0.1339, 0.5176, 0.1333, 0.5083, 0.1478, 0.5089, 0.1487, 0.5188, 0.6214, 0.2379, 0.625, 0.246, 0.6223, 0.2573, 0.6172, 0.2461, 0.6161, 0.2665, 0.6074, 0.27, 0.6074, 0.2531, 0.6167, 0.2476, 0.6161, 0.2346, 0.6167, 0.2476, 0.6074, 0.2438, 0.6074, 0.2324, 0.3784, 0.7263, 0.39, 0.7264, 0.3869, 0.743, 0.374, 0.7437, 0.381, 0.7523, 0.3751, 0.7589, 0.3659, 0.7507, 0.3727, 0.7445, 0.369, 0.7263, 0.374, 0.7437, 0.3608, 0.7428, 0.3574, 0.7263, 0.6277, 0.7385, 0.6343, 0.7461, 0.6257, 0.7591, 0.6195, 0.7523, 0.6178, 0.7642, 0.6072, 0.7675, 0.6072, 0.7561, 0.6187, 0.751, 0.6183, 0.7312, 0.6187, 0.751, 0.6072, 0.7468, 0.6073, 0.7289, 0.3659, 0.4993, 0.3751, 0.4911, 0.381, 0.4977, 0.3727, 0.5055, 0.3869, 0.507, 0.39, 0.523, 0.3784, 0.5231, 0.374, 0.5062, 0.3608, 0.5072, 0.374, 0.5062, 0.369, 0.5231, 0.3574, 0.5231, 0.6257, 0.4909, 0.6342, 0.5036, 0.6276, 0.511, 0.6195, 0.4977, 0.6182, 0.5182, 0.6073, 0.5205, 0.6072, 0.5032, 0.6187, 0.499, 0.6178, 0.4858, 0.6187, 0.499, 0.6072, 0.4939, 0.6072, 0.4825, 0.3621, 0.5791, 0.3574, 0.5685, 0.3678, 0.5685, 0.386, 0.5791, 0.3798, 0.5685, 0.3907, 0.5685, 0.6361, 0.6689, 0.6402, 0.6819, 0.6295, 0.6814, 0.6121, 0.6686, 0.6176, 0.6807, 0.6074, 0.6803, 0.3574, 0.6797, 0.3621, 0.6686, 0.3678, 0.6797, 0.3908, 0.6797, 0.3799, 0.6797, 0.3861, 0.6686, 0.6359, 0.5784, 0.6294, 0.5666, 0.6401, 0.5661, 0.6121, 0.5789, 0.6074, 0.5679, 0.6176, 0.5674, 0.2158, 0.6683, 0.2209, 0.6686, 0.1825, 0.6971, 0.7791, 0.6685, 0.7842, 0.6683, 0.8175, 0.6971, 0.2209, 0.5791, 0.2158, 0.5796, 0.1825, 0.5525, 0.7791, 0.5791, 0.8175, 0.5525, 0.7842, 0.5796, 0.1333, 0.7417, 0.1333, 0.7417, 0.1286, 0.7337, 0.1339, 0.7324, 0.1478, 0.7411, 0.1452, 0.7464, 0.1333, 0.7417, 0.1333, 0.7417, 0.1339, 0.7464, 0.1286, 0.7411, 0.1333, 0.7417, 0.1333, 0.7417, 0.6167, 0.008333, 0.6167, 0.008333, 0.6214, 0.01633, 0.6161, 0.0176, 0.6074, 0.008892, 0.6074, 0.003608, 0.6156, 0.007812, 0.6167, 0.008333, 0.6143, 0.001804, 0.6214, 0.008892, 0.6167, 0.008333, 0.6156, 0.007812, 0.1328, 0.5094, 0.1333, 0.5083, 0.1339, 0.5176, 0.1286, 0.5176, 0.1268, 0.5107, 0.1339, 0.5036, 0.1333, 0.5083, 0.1328, 0.5094, 0.1452, 0.5036, 0.1478, 0.5089, 0.1333, 0.5083, 0.1333, 0.5083, 0.6172, 0.2461, 0.6167, 0.2476, 0.6161, 0.2346, 0.6214, 0.2379, 0.6223, 0.2573, 0.6161, 0.2665, 0.6167, 0.2476, 0.6172, 0.2461, 0.6074, 0.2531, 0.6074, 0.2438, 0.6167, 0.2476, 0.6167, 0.2476, 0.374, 0.7437, 0.374, 0.7437, 0.369, 0.7263, 0.3784, 0.7263, 0.3869, 0.743, 0.381, 0.7523, 0.3727, 0.7445, 0.374, 0.7437, 0.3659, 0.7507, 0.3608, 0.7428, 0.374, 0.7437, 0.3727, 0.7445, 0.6195, 0.7523, 0.6187, 0.751, 0.6183, 0.7312, 0.6277, 0.7385, 0.6257, 0.7591, 0.6178, 0.7642, 0.6187, 0.751, 0.6195, 0.7523, 0.6072, 0.7561, 0.6072, 0.7468, 0.6187, 0.751, 0.6187, 0.751, 0.3727, 0.5055, 0.374, 0.5062, 0.3608, 0.5072, 0.3659, 0.4993, 0.381, 0.4977, 0.3869, 0.507, 0.374, 0.5062, 0.3727, 0.5055, 0.3784, 0.5231, 0.369, 0.5231, 0.374, 0.5062, 0.374, 0.5062, 0.6195, 0.4977, 0.6187, 0.499, 0.6178, 0.4858, 0.6257, 0.4909, 0.6276, 0.511, 0.6182, 0.5182, 0.6187, 0.499, 0.6195, 0.4977, 0.6072, 0.5032, 0.6072, 0.4939, 0.6187, 0.499, 0.6187, 0.499, 0.1339, 0.7324, 0.1339, 0.6667, 0.1565, 0.6667, 0.1488, 0.7311, 0.125, 0.7349, 0.125, 0.6667, 0.1286, 0.6667, 0.1286, 0.7337, 0.3926, 0.0, 0.6074, 0.0, 0.6074, 0.003608, 0.3926, 0.003608, 0.3926, 0.008892, 0.6074, 0.008892, 0.6074, 0.0176, 0.3926, 0.0176, 0.6214, 0.2379, 0.6214, 0.1667, 0.625, 0.1667, 0.625, 0.246, 0.6074, 0.2324, 0.6074, 0.1667, 0.6161, 0.1667, 0.6161, 0.2346, 0.3926, 0.2552, 0.6074, 0.2531, 0.6074, 0.27, 0.3926, 0.2727, 0.3926, 0.2324, 0.6074, 0.2324, 0.6074, 0.2438, 0.3926, 0.2447, 0.1478, 0.5089, 0.251, 0.5089, 0.251, 0.5231, 0.1487, 0.5188, 0.1426, 0.5, 0.251, 0.5, 0.251, 0.5036, 0.1452, 0.5036, 0.6257, 0.4909, 0.6214, 0.376, 0.625, 0.376, 0.6342, 0.5036, 0.6072, 0.4825, 0.6074, 0.376, 0.6161, 0.376, 0.6178, 0.4858, 0.3869, 0.507, 0.6072, 0.5032, 0.6073, 0.5205, 0.39, 0.523, 0.3751, 0.4911, 0.6072, 0.4825, 0.6072, 0.4939, 0.381, 0.4977, 0.3678, 0.5685, 0.3798, 0.5685, 0.386, 0.5791, 0.3621, 0.5791, 0.369, 0.5231, 0.3678, 0.5685, 0.3574, 0.5685, 0.3574, 0.5231, 0.39, 0.523, 0.3907, 0.5685, 0.3798, 0.5685, 0.3784, 0.5231, 0.6295, 0.6814, 0.6176, 0.6807, 0.6121, 0.6686, 0.6361, 0.6689, 0.6277, 0.7385, 0.6295, 0.6814, 0.6402, 0.6819, 0.6343, 0.7461, 0.6073, 0.7289, 0.6074, 0.6803, 0.6176, 0.6807, 0.6183, 0.7312, 0.381, 0.7523, 0.6072, 0.7561, 0.6072, 0.7675, 0.3751, 0.7589, 0.39, 0.7264, 0.6073, 0.7289, 0.6072, 0.7468, 0.3869, 0.743, 0.3608, 0.7428, 0.251, 0.7411, 0.251, 0.7263, 0.3574, 0.7263, 0.3751, 0.7589, 0.251, 0.75, 0.251, 0.7464, 0.3659, 0.7507, 0.6214, 0.9772, 0.6214, 0.874, 0.625, 0.874, 0.625, 0.9772, 0.6074, 0.9772, 0.6074, 0.874, 0.6161, 0.874, 0.6161, 0.9772, 0.1487, 0.5188, 0.1565, 0.5833, 0.1339, 0.5833, 0.1339, 0.5176, 0.1286, 0.5176, 0.1286, 0.5833, 0.125, 0.5833, 0.125, 0.5176, 0.1565, 0.5833, 0.1565, 0.6667, 0.1339, 0.6667, 0.1339, 0.5833, 0.1286, 0.5833, 0.1286, 0.6667, 0.125, 0.6667, 0.125, 0.5833, 0.625, 0.01505, 0.625, 0.08333, 0.6214, 0.08333, 0.6214, 0.01633, 0.6161, 0.0176, 0.6161, 0.08333, 0.6074, 0.08333, 0.6074, 0.0176, 0.625, 0.08333, 0.625, 0.1667, 0.6214, 0.1667, 0.6214, 0.08333, 0.6161, 0.08333, 0.6161, 0.1667, 0.6074, 0.1667, 0.6074, 0.08333, 0.3784, 0.7263, 0.3799, 0.6797, 0.3908, 0.6797, 0.39, 0.7264, 0.3574, 0.7263, 0.3574, 0.6797, 0.3678, 0.6797, 0.369, 0.7263, 0.3621, 0.6686, 0.3861, 0.6686, 0.3799, 0.6797, 0.3678, 0.6797, 0.6359, 0.5784, 0.6121, 0.5789, 0.6176, 0.5674, 0.6294, 0.5666, 0.6182, 0.5182, 0.6176, 0.5674, 0.6074, 0.5679, 0.6073, 0.5205, 0.6342, 0.5036, 0.6401, 0.5661, 0.6294, 0.5666, 0.6276, 0.511, 0.3574, 0.5231, 0.251, 0.5231, 0.251, 0.5089, 0.3608, 0.5072, 0.3659, 0.4993, 0.251, 0.5036, 0.251, 0.5, 0.3751, 0.4911, 0.625, 0.246, 0.625, 0.376, 0.6214, 0.376, 0.6223, 0.2573, 0.6161, 0.2665, 0.6161, 0.376, 0.6074, 0.376, 0.6074, 0.27, 0.1488, 0.7311, 0.251, 0.7263, 0.251, 0.7411, 0.1478, 0.7411, 0.1452, 0.7464, 0.251, 0.7464, 0.251, 0.75, 0.1426, 0.75, 0.6343, 0.7461, 0.625, 0.874, 0.6214, 0.874, 0.6257, 0.7591, 0.6178, 0.7642, 0.6161, 0.874, 0.6074, 0.874, 0.6072, 0.7675, 0.1825, 0.6971, 0.1968, 0.6667, 0.2158, 0.6667, 0.2158, 0.6683, 0.2209, 0.6686, 0.251, 0.6686, 0.251, 0.6797, 0.1825, 0.6971, 0.8175, 0.6971, 0.749, 0.6797, 0.749, 0.6686, 0.7791, 0.6685, 0.7842, 0.6683, 0.7842, 0.6667, 0.8032, 0.6667, 0.8175, 0.6971, 0.251, 0.5791, 0.2209, 0.5791, 0.1825, 0.5525, 0.251, 0.5685, 0.1968, 0.5833, 0.1825, 0.5525, 0.2158, 0.5796, 0.2158, 0.5833, 0.7791, 0.5791, 0.749, 0.5791, 0.749, 0.5685, 0.8175, 0.5525, 0.7842, 0.5833, 0.7842, 0.5796, 0.8175, 0.5525, 0.8032, 0.5833, 0.3574, 0.6797, 0.251, 0.6797, 0.251, 0.6686, 0.3621, 0.6686, 0.6074, 0.6803, 0.3908, 0.6797, 0.3861, 0.6686, 0.6121, 0.6686, 0.6361, 0.6689, 0.749, 0.6686, 0.749, 0.6797, 0.6402, 0.6819, 0.3907, 0.5685, 0.6074, 0.5679, 0.6121, 0.5789, 0.386, 0.5791, 0.3621, 0.5791, 0.251, 0.5791, 0.251, 0.5685, 0.3574, 0.5685, 0.6401, 0.5661, 0.749, 0.5685, 0.749, 0.5791, 0.6359, 0.5784, 0.1968, 0.6667, 0.1968, 0.5833, 0.2158, 0.5833, 0.2158, 0.6667, 0.7842, 0.6667, 0.7842, 0.5833, 0.8032, 0.5833, 0.8032, 0.6667, 0.5681, 0.5031, 0.4319, 0.5031, 0.4319, 0.4971, 0.5681, 0.4971, 0.5681, 0.7529, 0.4319, 0.7529, 0.4319, 0.7463, 0.5681, 0.7463, 0.1339, 0.6667, 0.1339, 0.7324, 0.1286, 0.7337, 0.1286, 0.6667, 0.1333, 0.7417, 0.1333, 0.7417, 0.1333, 0.7417, 0.251, 0.7263, 0.1488, 0.7311, 0.1565, 0.6667, 0.1968, 0.6667, 0.1825, 0.6971, 0.251, 0.6797, 0.1478, 0.7411, 0.251, 0.7411, 0.251, 0.7464, 0.1452, 0.7464, 0.3926, 0.003608, 0.6074, 0.003608, 0.6074, 0.008892, 0.3926, 0.008892, 0.3926, 0.874, 0.6074, 0.874, 0.6074, 0.9772, 0.3926, 0.9772, 0.3926, 0.0176, 0.6074, 0.0176, 0.6074, 0.08333, 0.3926, 0.08333, 0.6214, 0.01633, 0.6214, 0.08333, 0.6161, 0.08333, 0.6161, 0.0176, 0.6167, 0.008333, 0.6156, 0.007812, 0.6167, 0.008333, 0.6214, 0.874, 0.6214, 0.9772, 0.6161, 0.9772, 0.6161, 0.874, 0.8435, 0.6667, 0.8512, 0.7311, 0.749, 0.7263, 0.749, 0.6797, 0.8175, 0.6971, 0.8032, 0.6667, 0.1339, 0.5176, 0.1339, 0.5833, 0.1286, 0.5833, 0.1286, 0.5176, 0.1328, 0.5094, 0.1333, 0.5083, 0.1333, 0.5083, 0.6074, 0.2531, 0.3926, 0.2552, 0.3926, 0.2447, 0.6074, 0.2438, 0.3926, 0.1667, 0.6074, 0.1667, 0.6074, 0.2324, 0.3926, 0.2324, 0.3926, 0.2727, 0.6074, 0.27, 0.6074, 0.376, 0.3926, 0.376, 0.251, 0.5089, 0.1478, 0.5089, 0.1452, 0.5036, 0.251, 0.5036, 0.1565, 0.5833, 0.1487, 0.5188, 0.251, 0.5231, 0.251, 0.5685, 0.1825, 0.5525, 0.1968, 0.5833, 0.6214, 0.1667, 0.6214, 0.2379, 0.6161, 0.2346, 0.6161, 0.1667, 0.6172, 0.2461, 0.6167, 0.2476, 0.6167, 0.2476, 0.749, 0.5685, 0.749, 0.5231, 0.8513, 0.5188, 0.8435, 0.5833, 0.8032, 0.5833, 0.8175, 0.5525, 0.6223, 0.2573, 0.6214, 0.376, 0.6161, 0.376, 0.6161, 0.2665, 0.3784, 0.7263, 0.369, 0.7263, 0.3678, 0.6797, 0.3799, 0.6797, 0.374, 0.7437, 0.3727, 0.7445, 0.374, 0.7437, 0.6072, 0.7561, 0.381, 0.7523, 0.3869, 0.743, 0.6072, 0.7468, 0.6073, 0.7289, 0.39, 0.7264, 0.3908, 0.6797, 0.6074, 0.6803, 0.3751, 0.7589, 0.6072, 0.7675, 0.6074, 0.874, 0.3926, 0.874, 0.251, 0.7411, 0.3608, 0.7428, 0.3659, 0.7507, 0.251, 0.7464, 0.3574, 0.7263, 0.251, 0.7263, 0.251, 0.6797, 0.3574, 0.6797, 0.6295, 0.6814, 0.6277, 0.7385, 0.6183, 0.7312, 0.6176, 0.6807, 0.6195, 0.7523, 0.6187, 0.751, 0.6187, 0.751, 0.749, 0.6797, 0.749, 0.7263, 0.6343, 0.7461, 0.6402, 0.6819, 0.6257, 0.7591, 0.6214, 0.874, 0.6161, 0.874, 0.6178, 0.7642, 0.3608, 0.5072, 0.251, 0.5089, 0.251, 0.5036, 0.3659, 0.4993, 0.3727, 0.5055, 0.374, 0.5062, 0.374, 0.5062, 0.6072, 0.5032, 0.3869, 0.507, 0.381, 0.4977, 0.6072, 0.4939, 0.3926, 0.376, 0.6074, 0.376, 0.6072, 0.4825, 0.3751, 0.4911, 0.39, 0.523, 0.6073, 0.5205, 0.6074, 0.5679, 0.3907, 0.5685, 0.3678, 0.5685, 0.369, 0.5231, 0.3784, 0.5231, 0.3798, 0.5685, 0.251, 0.5231, 0.3574, 0.5231, 0.3574, 0.5685, 0.251, 0.5685, 0.6214, 0.376, 0.6257, 0.4909, 0.6178, 0.4858, 0.6161, 0.376, 0.6195, 0.4977, 0.6187, 0.499, 0.6187, 0.499, 0.6401, 0.5661, 0.6342, 0.5036, 0.749, 0.5231, 0.749, 0.5685, 0.6176, 0.5674, 0.6182, 0.5182, 0.6276, 0.511, 0.6294, 0.5666, 0.1339, 0.5833, 0.1339, 0.6667, 0.1286, 0.6667, 0.1286, 0.5833, 0.1565, 0.6667, 0.1565, 0.5833, 0.1968, 0.5833, 0.1968, 0.6667, 0.3926, 0.08333, 0.6074, 0.08333, 0.6074, 0.1667, 0.3926, 0.1667, 0.6214, 0.08333, 0.6214, 0.1667, 0.6161, 0.1667, 0.6161, 0.08333, 0.8032, 0.5833, 0.8435, 0.5833, 0.8435, 0.6667, 0.8032, 0.6667, 0.5681, 0.8331, 0.5627, 0.8386, 0.4373, 0.8386, 0.4319, 0.8331, 0.4319, 0.7702, 0.4319, 0.7529, 0.5681, 0.7529, 0.5681, 0.7702, 0.4319, 0.4169, 0.4373, 0.4114, 0.5627, 0.4114, 0.5681, 0.4169, 0.5681, 0.4798, 0.5681, 0.4971, 0.4319, 0.4971, 0.4319, 0.4798, 0.5681, 0.5159, 0.5681, 0.7285, 0.5681, 0.7463, 0.4319, 0.7463, 0.4319, 0.7285, 0.4319, 0.5159, 0.4319, 0.5031, 0.5681, 0.5031])
me_cube_003.materials.append(mat_material_003)
me_cube_003.update()

# ---- objects
ob_cube = bpy.data.objects.new('Cube', me_cube_001)
ob_cube_001 = bpy.data.objects.new('Cube.001', me_cube_002)
ob_cube_002 = bpy.data.objects.new('Cube.002', me_cube_003)

# ---- transforms, parenting, visibility, modifiers, constraints
ob_cube.location = (0.0, 0.0, 2.863)
ob_cube.scale = (1.628, 4.656, -0.1205)
_m = ob_cube.modifiers.new('Bevel', 'BEVEL')
_m.width = 0.04
_m.width_pct = 0.04
ob_cube_001.location = (1.346, -4.441, 1.413)
ob_cube_001.scale = (0.09249, 0.09249, 1.388)
_m = ob_cube_001.modifiers.new('Mirror', 'MIRROR')
_m.mirror_object = ob_cube
_m = ob_cube_001.modifiers.new('Bevel', 'BEVEL')
_m.width = 0.06
_m.width_pct = 0.06
ob_cube_002.location = (-1.74, 3.216, 2.576)
ob_cube_002.scale = (0.2616, 0.3608, 0.0733)

# ---- collection membership
col_collection.objects.link(ob_cube)
col_collection.objects.link(ob_cube_001)
col_collection.objects.link(ob_cube_002)

# ---- scene / render settings (as saved in the file)
scene.frame_start = 1; scene.frame_end = 250; scene.frame_set(1)
scene.render.engine = 'BLENDER_EEVEE_NEXT'
scene.render.bake_bias = 0.0
scene.render.bake_samples = 0
scene.cycles.sampling_pattern = 'TABULATED_SOBOL'
scene.eevee.use_volume_custom_range = False
bpy.context.view_layer.update()

# ---- added for rendering (the .blend has no active camera and no usable light): camera, sun
cam_auto = bpy.data.cameras.new('AutoCamera')
cam_auto.lens = 50.0
cam_auto.sensor_width = 36.0
cam_auto.clip_end = 1000.0
ob_auto_camera = bpy.data.objects.new('AutoCamera', cam_auto)
scene.collection.objects.link(ob_auto_camera)
ob_auto_camera.location = (9.47783, -11.5257, 9.18817)
ob_auto_camera.rotation_euler = (1.09748, -7.21219e-08, 0.694738)
scene.camera = ob_auto_camera
light_auto_sun = bpy.data.lights.new('AutoSun', 'SUN')
light_auto_sun.energy = 3.0
light_auto_sun.angle = 0.0523599
ob_auto_sun = bpy.data.objects.new('AutoSun', light_auto_sun)
scene.collection.objects.link(ob_auto_sun)
ob_auto_sun.rotation_euler = (0.872665, 0.174533, 0.523599)
bpy.context.view_layer.update()
